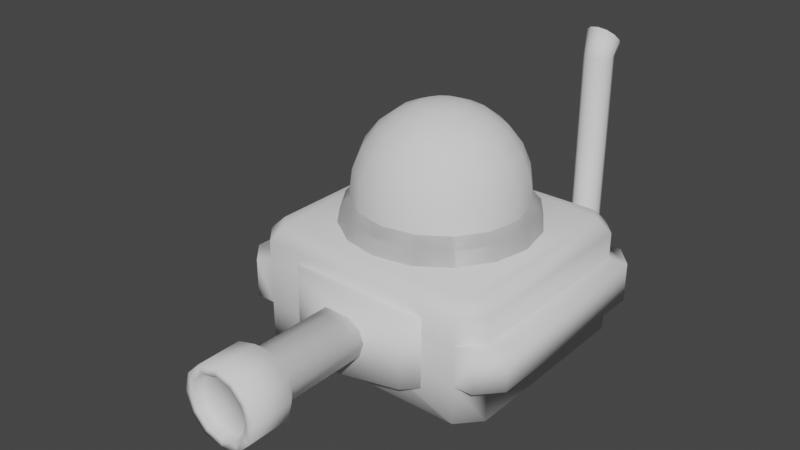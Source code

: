 # Source: upper_003.blend  (saved by Blender 3.0.42; exported with 4.5.12 LTS)
import bpy
from mathutils import Matrix  # noqa: F401  (used for matrix-valued properties, if any)

bpy.ops.wm.read_factory_settings(use_empty=True)
scene = bpy.context.scene
scene.name = 'Scene'

# ---- collections
col_collection = bpy.data.collections.new('Collection'); scene.collection.children.link(col_collection)

# ---- world
world_world = bpy.data.worlds.new('World'); scene.world = world_world
world_world.use_nodes = True; world_world.node_tree.nodes.clear()
_N = world_world.node_tree.nodes; _L = world_world.node_tree.links
n0 = _N.new('ShaderNodeOutputWorld'); n0.name = 'World Output'; n0.location = (300, 300)
n1 = _N.new('ShaderNodeBackground'); n1.name = 'Background'; n1.location = (10, 300)
n1.inputs[0].default_value = (0.05088, 0.05088, 0.05088, 1.0)
_L.new(n1.outputs[0], n0.inputs[0])
n0.is_active_output = True
world_world.color = (0.05088, 0.05088, 0.05088)
world_world.use_sun_shadow = False
world_world.sun_shadow_jitter_overblur = 0.0

# ---- meshes
me_cylinder_001 = bpy.data.meshes.new('Cylinder.001')
me_cylinder_001.from_pydata([(0.7803, 1.26, 0.7064), (0.709, 1.26, 0.7255), (0.8324, 1.26, 0.6543), (0.8515, 1.26, 0.583), (0.8324, 1.26, 0.5117), (0.7803, 1.26, 0.4596), (0.709, 1.26, 0.4405), (0.6377, 1.26, 0.4596), (0.5856, 1.26, 0.5117), (0.5665, 1.26, 0.583), (0.5856, 1.26, 0.6543), (0.6377, 1.26, 0.7064), (0.7803, 1.452, 0.7064), (0.709, 1.452, 0.7255), (0.8324, 1.452, 0.6543), (0.8515, 1.452, 0.583), (0.8324, 1.452, 0.5117), (0.7803, 1.452, 0.4596), (0.709, 1.452, 0.4405), (0.6377, 1.452, 0.4596), (0.5856, 1.452, 0.5117), (0.5665, 1.452, 0.583), (0.5856, 1.452, 0.6543), (0.6377, 1.452, 0.7064), (0.7803, 1.516, 0.7722), (0.709, 1.497, 0.7722), (0.8324, 1.568, 0.7722), (0.8515, 1.64, 0.7722), (0.8324, 1.711, 0.7722), (0.7803, 1.763, 0.7722), (0.709, 1.782, 0.7722), (0.6377, 1.763, 0.7722), (0.5856, 1.711, 0.7722), (0.5665, 1.64, 0.7722), (0.5856, 1.568, 0.7722), (0.6377, 1.516, 0.7722), (0.7803, 1.516, 2.72), (0.709, 1.497, 2.72), (0.8324, 1.568, 2.72), (0.8515, 1.64, 2.72), (0.8324, 1.711, 2.72), (0.7803, 1.763, 2.72), (0.709, 1.782, 2.72), (0.6377, 1.763, 2.72), (0.5856, 1.711, 2.72), (0.5665, 1.64, 2.72), (0.5856, 1.568, 2.72), (0.6377, 1.516, 2.72), (0.6535, 1.633, 2.951), (0.6129, 1.661, 2.923), (0.598, 1.701, 2.883), (0.6129, 1.74, 2.844), (0.6535, 1.769, 2.815), (0.709, 1.779, 2.805), (0.7645, 1.769, 2.815), (0.8051, 1.74, 2.844), (0.82, 1.701, 2.883), (0.8051, 1.661, 2.923), (0.709, 1.622, 2.962), (0.7645, 1.633, 2.951), (0.7803, 1.493, 0.7272), (0.709, 1.48, 0.7407), (0.8324, 1.53, 0.6903), (0.8515, 1.58, 0.6399), (0.8324, 1.631, 0.5895), (0.7803, 1.668, 0.5526), (0.709, 1.681, 0.5391), (0.6377, 1.668, 0.5526), (0.5856, 1.631, 0.5895), (0.5665, 1.58, 0.6399), (0.5856, 1.53, 0.6903), (0.6377, 1.493, 0.7272), (0.709, 1.583, 3.001), (0.6255, 1.599, 2.986), (0.5645, 1.642, 2.942), (0.5421, 1.701, 2.883), (0.5645, 1.76, 2.824), (0.6255, 1.803, 2.781), (0.709, 1.819, 2.765), (0.7925, 1.803, 2.781), (0.8536, 1.76, 2.824), (0.8759, 1.701, 2.883), (0.8536, 1.642, 2.942), (0.7925, 1.599, 2.986), (0.709, 1.602, 2.941), (0.6535, 1.612, 2.931), (0.6129, 1.641, 2.902), (0.598, 1.68, 2.863), (0.6129, 1.719, 2.824), (0.6535, 1.748, 2.795), (0.709, 1.759, 2.784), (0.7645, 1.748, 2.795), (0.8051, 1.719, 2.824), (0.82, 1.68, 2.863), (0.8051, 1.641, 2.902), (0.7645, 1.612, 2.931), (0.709, 1.599, 2.95), (0.6491, 1.61, 2.939), (0.6053, 1.641, 2.908), (0.5893, 1.684, 2.865), (0.6053, 1.726, 2.823), (0.6491, 1.757, 2.792), (0.709, 1.768, 2.781), (0.7689, 1.757, 2.792), (0.8127, 1.726, 2.823), (0.8287, 1.684, 2.865), (0.8127, 1.641, 2.908), (0.7689, 1.61, 2.939), (-0.003685, -2.233, 1.144), (0.0001681, -2.665, 1.062), (0.1904, -2.233, 1.092), (0.1532, -2.665, 1.021), (0.3324, -2.233, 0.9503), (0.2651, -2.665, 0.9092), (0.3844, -2.233, 0.7562), (0.3061, -2.665, 0.7562), (0.3324, -2.233, 0.5622), (0.2651, -2.665, 0.6033), (0.1904, -2.233, 0.4201), (0.1532, -2.665, 0.4913), (-0.003685, -2.233, 0.3681), (0.0001681, -2.665, 0.4503), (-0.1977, -2.233, 0.4201), (-0.1528, -2.665, 0.4913), (-0.3398, -2.233, 0.5622), (-0.2648, -2.665, 0.6033), (-0.3918, -2.233, 0.7562), (-0.3058, -2.665, 0.7562), (-0.3398, -2.233, 0.9503), (-0.2648, -2.665, 0.9092), (-0.1977, -2.233, 1.092), (-0.1528, -2.665, 1.021), (0.1942, -2.665, 1.092), (0.0001681, -2.665, 1.144), (0.3363, -2.665, 0.9503), (0.3883, -2.665, 0.7562), (0.3363, -2.665, 0.5622), (0.1942, -2.665, 0.4201), (0.0001681, -2.665, 0.3681), (-0.1939, -2.665, 0.4201), (-0.336, -2.665, 0.5622), (-0.3879, -2.665, 0.7562), (-0.336, -2.665, 0.9503), (-0.1939, -2.665, 1.092), (0.1361, -2.579, 0.9917), (0.0001681, -2.579, 1.028), (0.2356, -2.579, 0.8922), (0.272, -2.579, 0.7562), (0.2356, -2.579, 0.6203), (0.1361, -2.579, 0.5208), (0.0001681, -2.579, 0.4844), (-0.1358, -2.579, 0.5208), (-0.2353, -2.579, 0.6203), (-0.2717, -2.579, 0.7562), (-0.2353, -2.579, 0.8922), (-0.1358, -2.579, 0.9917), (-0.003685, -2.103, 1.026), (0.1313, -2.103, 0.9901), (0.2302, -2.103, 0.8913), (0.2663, -2.103, 0.7562), (0.2302, -2.103, 0.6212), (0.1313, -2.103, 0.5224), (-0.003685, -2.103, 0.4862), (-0.1387, -2.103, 0.5224), (-0.2375, -2.103, 0.6212), (-0.2737, -2.103, 0.7562), (-0.2375, -2.103, 0.8913), (-0.1387, -2.103, 0.9901), (-0.003685, -0.9426, 1.026), (0.1313, -0.9426, 0.9901), (0.2302, -0.9426, 0.8913), (0.2663, -0.9426, 0.7562), (0.2302, -0.9426, 0.6212), (0.1313, -0.9426, 0.5224), (-0.003685, -0.9426, 0.4862), (-0.1387, -0.9426, 0.5224), (-0.2375, -0.9426, 0.6212), (-0.2737, -0.9426, 0.7562), (-0.2375, -0.9426, 0.8913), (-0.1387, -0.9426, 0.9901), (3.412e-10, 1.058, 0.3786), (3.412e-10, 1.058, 1.1), (0.592, 0.8991, 0.3786), (0.592, 0.8991, 1.1), (1.025, 0.4657, 0.3786), (1.025, 0.4657, 1.1), (1.184, -0.1263, 0.3786), (1.184, -0.1263, 1.1), (1.025, -0.7183, 0.3786), (1.025, -0.7183, 1.1), (0.592, -1.152, 0.3786), (0.592, -1.152, 1.1), (-1.032e-07, -1.31, 0.3786), (-1.032e-07, -1.31, 1.1), (-0.592, -1.152, 0.3786), (-0.592, -1.152, 1.1), (-1.025, -0.7183, 0.3786), (-1.025, -0.7183, 1.1), (-1.184, -0.1263, 0.3786), (-1.184, -0.1263, 1.1), (-1.025, 0.4657, 0.3786), (-1.025, 0.4657, 1.1), (-0.592, 0.8991, 0.3786), (-0.592, 0.8991, 1.1), (0.9987, -1.016, 0.1663), (0.9987, -0.3734, 0.008197), (0.0, 1.376, 0.1663), (0.0, 0.7331, 0.008197), (0.0, -0.3734, 0.008197), (0.0, -1.016, 0.1663), (0.9987, 0.7331, 0.008197), (0.9987, 1.376, 0.1663), (1.077, 1.376, 0.1663), (1.273, 1.157, 0.1663), (1.273, -0.7975, 0.1663), (1.077, -1.016, 0.1663), (0.0, -1.016, 0.9529), (0.0, -1.016, 0.5596), (0.0, 1.376, 0.5596), (0.0, 1.376, 0.9529), (1.273, 1.157, 0.9529), (1.273, 1.157, 0.5596), (1.077, 1.376, 0.5596), (1.077, 1.376, 0.9529), (1.077, -1.016, 0.9529), (1.077, -1.016, 0.5596), (1.273, -0.7975, 0.5596), (1.273, -0.7975, 0.9529), (1.47, 1.157, 0.9529), (1.47, 1.157, 0.5596), (1.274, 1.376, 0.5596), (1.274, 1.376, 0.9529), (1.274, -1.016, 0.9529), (1.274, -1.016, 0.5596), (1.47, -0.7975, 0.5596), (1.47, -0.7975, 0.9529), (0.0, 1.243, 1.346), (0.0, 1.376, 1.213), (0.0, -1.016, 1.213), (0.0, -0.883, 1.346), (1.077, 1.376, 1.213), (1.018, 1.243, 1.346), (1.14, 1.106, 1.346), (1.273, 1.157, 1.213), (1.273, -0.7975, 1.213), (1.14, -0.7465, 1.346), (1.018, -0.883, 1.346), (1.077, -1.016, 1.213), (0.0, 1.012, 1.619), (0.3188, 0.9484, 1.619), (0.5887, 0.768, 1.619), (0.769, 0.4982, 1.619), (0.8323, 0.1799, 1.619), (0.769, -0.1384, 1.619), (0.5887, -0.4083, 1.619), (0.3188, -0.5886, 1.619), (0.0, -0.6519, 1.619), (0.0, -0.8079, 1.282), (0.3786, -0.7327, 1.282), (0.6991, -0.5186, 1.282), (0.9132, -0.1981, 1.282), (0.9884, 0.1799, 1.282), (0.9132, 0.5579, 1.282), (0.6991, 0.8783, 1.282), (0.3786, 1.092, 1.282), (0.0, 1.168, 1.282), (-0.3188, 0.9484, 1.619), (-0.5887, 0.768, 1.619), (-0.769, 0.4982, 1.619), (-0.8323, 0.1799, 1.619), (-0.769, -0.1384, 1.619), (-0.5887, -0.4083, 1.619), (-0.3188, -0.5886, 1.619), (-0.3786, -0.7327, 1.282), (-0.6991, -0.5186, 1.282), (-0.9132, -0.1981, 1.282), (-0.9884, 0.1799, 1.282), (-0.9132, 0.5579, 1.282), (-0.6991, 0.8783, 1.282), (-0.3786, 1.092, 1.282), (0.8761, -0.1828, 1.498), (0.3633, -0.6957, 1.498), (0.0, -0.7678, 1.498), (0.0, 1.128, 1.498), (0.3633, 1.055, 1.498), (0.6707, -0.4902, 1.498), (0.9483, 0.1799, 1.498), (0.6707, 0.85, 1.498), (0.8761, 0.5425, 1.498), (-0.8761, -0.1828, 1.498), (-0.3633, -0.6957, 1.498), (-0.3633, 1.055, 1.498), (-0.6707, -0.4902, 1.498), (-0.9483, 0.1799, 1.498), (-0.6707, 0.85, 1.498), (-0.8761, 0.5425, 1.498), (-0.9987, -1.016, 0.1663), (-0.9987, -0.3734, 0.008197), (-0.9987, 0.7331, 0.008197), (-0.9987, 1.376, 0.1663), (-1.077, 1.376, 0.1663), (-1.273, 1.157, 0.1663), (-1.273, -0.7975, 0.1663), (-1.077, -1.016, 0.1663), (-1.273, 1.157, 0.9529), (-1.273, 1.157, 0.5596), (-1.077, 1.376, 0.5596), (-1.077, 1.376, 0.9529), (-1.077, -1.016, 0.9529), (-1.077, -1.016, 0.5596), (-1.273, -0.7975, 0.5596), (-1.273, -0.7975, 0.9529), (-1.47, 1.157, 0.9529), (-1.47, 1.157, 0.5596), (-1.274, 1.376, 0.5596), (-1.274, 1.376, 0.9529), (-1.274, -1.016, 0.9529), (-1.274, -1.016, 0.5596), (-1.47, -0.7975, 0.5596), (-1.47, -0.7975, 0.9529), (-1.077, 1.376, 1.213), (-1.018, 1.243, 1.346), (-1.14, 1.106, 1.346), (-1.273, 1.157, 1.213), (-1.273, -0.7975, 1.213), (-1.14, -0.7465, 1.346), (-1.018, -0.883, 1.346), (-1.077, -1.016, 1.213), (-0.3188, 0.9484, 1.619), (-0.5887, 0.768, 1.619), (-0.769, 0.4982, 1.619), (-0.8323, 0.1799, 1.619), (-0.769, -0.1384, 1.619), (-0.5887, -0.4083, 1.619), (-0.3188, -0.5886, 1.619), (-0.3786, -0.7327, 1.282), (-0.6991, -0.5186, 1.282), (-0.9132, -0.1981, 1.282), (-0.9884, 0.1799, 1.282), (-0.9132, 0.5579, 1.282), (-0.6991, 0.8783, 1.282), (-0.3786, 1.092, 1.282), (0.3188, 0.9484, 1.619), (0.5887, 0.768, 1.619), (0.769, 0.4982, 1.619), (0.8323, 0.1799, 1.619), (0.769, -0.1384, 1.619), (0.5887, -0.4083, 1.619), (0.3188, -0.5886, 1.619), (0.3786, -0.7327, 1.282), (0.6991, -0.5186, 1.282), (0.9132, -0.1981, 1.282), (0.9884, 0.1799, 1.282), (0.9132, 0.5579, 1.282), (0.6991, 0.8783, 1.282), (0.3786, 1.092, 1.282), (-0.8761, -0.1828, 1.498), (-0.3633, -0.6957, 1.498), (-0.3633, 1.055, 1.498), (-0.6707, -0.4902, 1.498), (-0.9483, 0.1799, 1.498), (-0.6707, 0.85, 1.498), (-0.8761, 0.5425, 1.498), (0.8761, -0.1828, 1.498), (0.3633, -0.6957, 1.498), (0.3633, 1.055, 1.498), (0.6707, -0.4902, 1.498), (0.9483, 0.1799, 1.498), (0.6707, 0.85, 1.498), (0.8761, 0.5425, 1.498), (-0.6087, 1.416, 1.164), (-0.8362, 1.416, 0.9616), (-0.7575, 1.67, 0.9084), (-0.5845, 1.67, 1.063), (-0.7098, 1.618, 1.058), (-0.7503, 1.618, 1.103), (-0.67, 1.596, 1.093), (-0.7105, 1.596, 1.139), (-0.6535, 1.543, 1.108), (-0.694, 1.543, 1.153), (-0.67, 1.489, 1.093), (-0.7105, 1.489, 1.139), (-0.7098, 1.467, 1.058), (-0.7503, 1.467, 1.103), (-0.7496, 1.489, 1.022), (-0.7901, 1.489, 1.068), (-0.7661, 1.543, 1.007), (-0.8066, 1.543, 1.053), (-0.7496, 1.596, 1.022), (-0.7901, 1.596, 1.068), (-0.8362, 1.416, 0.3309), (-0.7999, 1.416, 0.2947), (-0.7349, 1.67, 0.3974), (-0.7575, 1.67, 0.42), (-0.2444, 1.416, 0.2947), (-0.2081, 1.416, 0.3309), (-0.2081, 1.416, 1.128), (-0.2444, 1.416, 1.164), (-0.2827, 1.67, 0.42), (-0.3054, 1.67, 0.3974), (-0.3054, 1.67, 1.063), (-0.2827, 1.67, 1.04), (-0.6087, 1.67, 1.164), (-0.8362, 1.67, 0.9616), (-0.8362, 1.67, 0.3309), (-0.7999, 1.67, 0.2947), (-0.2444, 1.67, 0.2947), (-0.2081, 1.67, 0.3309), (-0.2081, 1.67, 1.128), (-0.2444, 1.67, 1.164), (-0.7575, 1.648, 0.9084), (-0.5845, 1.648, 1.063), (-0.7349, 1.648, 0.3974), (-0.7575, 1.648, 0.42), (-0.2827, 1.648, 0.42), (-0.3054, 1.648, 0.3974), (-0.3054, 1.648, 1.063), (-0.2827, 1.648, 1.04), (0.0, 0.4017, 2.483), (0.0, 0.7858, 2.261), (0.0, 0.922, 2.083), (0.0, 1.008, 1.877), (0.0, 1.037, 1.655), (0.0854, 0.3848, 2.483), (0.1645, 0.5757, 2.397), (0.2324, 0.7397, 2.261), (0.2845, 0.8655, 2.083), (0.3173, 0.9446, 1.877), (0.3285, 0.9716, 1.655), (0.1574, 0.3367, 2.483), (0.3035, 0.4828, 2.397), (0.429, 0.6083, 2.261), (0.5253, 0.7046, 2.083), (0.5858, 0.7652, 1.877), (0.6065, 0.7858, 1.655), (0.2054, 0.2647, 2.483), (0.3964, 0.3438, 2.397), (0.5603, 0.4118, 2.261), (0.6861, 0.4639, 2.083), (0.7652, 0.4966, 1.877), (0.7922, 0.5078, 1.655), (0.2223, 0.1799, 2.483), (0.429, 0.1799, 2.397), (0.6065, 0.1799, 2.261), (0.7426, 0.1799, 2.083), (0.8282, 0.1799, 1.877), (0.8574, 0.1799, 1.655), (0.2054, 0.095, 2.483), (0.3964, 0.01591, 2.397), (0.5603, -0.052, 2.261), (0.6861, -0.1041, 2.083), (0.7652, -0.1369, 1.877), (0.7922, -0.148, 1.655), (0.1574, 0.02305, 2.483), (0.3035, -0.1231, 2.397), (0.429, -0.2486, 2.261), (0.5253, -0.3449, 2.083), (0.5858, -0.4054, 1.877), (0.6065, -0.426, 1.655), (0.0854, -0.02503, 2.483), (0.1645, -0.216, 2.397), (0.2324, -0.3799, 2.261), (0.2845, -0.5057, 2.083), (0.3173, -0.5848, 1.877), (0.3285, -0.6118, 1.655), (0.0, -0.04191, 2.483), (0.0, -0.2486, 2.397), (0.0, -0.426, 2.261), (0.0, -0.5622, 2.083), (0.0, -0.6478, 1.877), (0.0, -0.677, 1.655), (0.0, 0.1799, 2.512), (0.0, -0.677, 1.379), (0.3285, -0.6118, 1.379), (0.6065, -0.426, 1.379), (0.7922, -0.148, 1.379), (0.8574, 0.1799, 1.379), (0.7922, 0.5078, 1.379), (0.6065, 0.7858, 1.379), (0.3285, 0.9716, 1.379), (0.0, 1.037, 1.379), (0.0, 0.6083, 2.397), (-0.0854, 0.3848, 2.483), (-0.1645, 0.5757, 2.397), (-0.2324, 0.7397, 2.261), (-0.2845, 0.8655, 2.083), (-0.3173, 0.9446, 1.877), (-0.3285, 0.9716, 1.655), (-0.1574, 0.3367, 2.483), (-0.3035, 0.4828, 2.397), (-0.429, 0.6083, 2.261), (-0.5253, 0.7046, 2.083), (-0.5858, 0.7652, 1.877), (-0.6065, 0.7858, 1.655), (-0.2054, 0.2647, 2.483), (-0.3964, 0.3438, 2.397), (-0.5603, 0.4118, 2.261), (-0.6861, 0.4639, 2.083), (-0.7652, 0.4966, 1.877), (-0.7922, 0.5078, 1.655), (-0.2223, 0.1799, 2.483), (-0.429, 0.1799, 2.397), (-0.6065, 0.1799, 2.261), (-0.7426, 0.1799, 2.083), (-0.8282, 0.1799, 1.877), (-0.8574, 0.1799, 1.655), (-0.2054, 0.095, 2.483), (-0.3964, 0.01591, 2.397), (-0.5603, -0.052, 2.261), (-0.6861, -0.1041, 2.083), (-0.7652, -0.1369, 1.877), (-0.7922, -0.148, 1.655), (-0.1574, 0.02305, 2.483), (-0.3035, -0.1231, 2.397), (-0.429, -0.2486, 2.261), (-0.5253, -0.3449, 2.083), (-0.5858, -0.4054, 1.877), (-0.6065, -0.426, 1.655), (-0.0854, -0.02503, 2.483), (-0.1645, -0.216, 2.397), (-0.2324, -0.3799, 2.261), (-0.2845, -0.5057, 2.083), (-0.3173, -0.5848, 1.877), (-0.3285, -0.6118, 1.655), (-0.3285, -0.6118, 1.379), (-0.6065, -0.426, 1.379), (-0.7922, -0.148, 1.379), (-0.8574, 0.1799, 1.379), (-0.7922, 0.5078, 1.379), (-0.6065, 0.7858, 1.379), (-0.3285, 0.9716, 1.379)], [], [(0, 1, 11, 10, 9, 8, 7, 6, 5, 4, 3, 2), (4, 16, 15, 3), (11, 23, 22, 10), (0, 12, 13, 1), (8, 20, 19, 7), (5, 17, 16, 4), (1, 13, 23, 11), (2, 14, 12, 0), (9, 21, 20, 8), (6, 18, 17, 5), (3, 15, 14, 2), (10, 22, 21, 9), (7, 19, 18, 6), (32, 44, 43, 31), (47, 73, 74, 46), (29, 41, 40, 28), (25, 37, 47, 35), (26, 38, 36, 24), (33, 45, 44, 32), (30, 42, 41, 29), (27, 39, 38, 26), (34, 46, 45, 33), (31, 43, 42, 30), (28, 40, 39, 27), (35, 47, 46, 34), (24, 36, 37, 25), (37, 72, 73, 47), (46, 74, 75, 45), (44, 76, 77, 43), (38, 82, 83, 36), (39, 81, 82, 38), (36, 83, 72, 37), (42, 78, 79, 41), (58, 84, 85, 48), (43, 77, 78, 42), (41, 79, 80, 40), (45, 75, 76, 44), (40, 80, 81, 39), (61, 25, 35, 71), (71, 35, 34, 70), (70, 34, 33, 69), (69, 33, 32, 68), (68, 32, 31, 67), (67, 31, 30, 66), (66, 30, 29, 65), (65, 29, 28, 64), (64, 28, 27, 63), (63, 27, 26, 62), (62, 26, 24, 60), (60, 24, 25, 61), (60, 12, 14, 62), (62, 14, 15, 63), (63, 15, 16, 64), (64, 16, 17, 65), (65, 17, 18, 66), (66, 18, 19, 67), (67, 19, 20, 68), (68, 20, 21, 69), (69, 21, 22, 70), (70, 22, 23, 71), (71, 23, 13, 61), (61, 13, 12, 60), (48, 73, 72, 58), (49, 74, 73, 48), (50, 75, 74, 49), (51, 76, 75, 50), (52, 77, 76, 51), (53, 78, 77, 52), (54, 79, 78, 53), (55, 80, 79, 54), (56, 81, 80, 55), (57, 82, 81, 56), (59, 83, 82, 57), (58, 72, 83, 59), (54, 91, 92, 55), (51, 88, 89, 52), (59, 95, 84, 58), (48, 85, 86, 49), (55, 92, 93, 56), (52, 89, 90, 53), (49, 86, 87, 50), (56, 93, 94, 57), (53, 90, 91, 54), (50, 87, 88, 51), (57, 94, 95, 59), (97, 96, 107, 106, 105, 104, 103, 102, 101, 100, 99, 98), (108, 133, 132, 110), (110, 132, 134, 112), (112, 134, 135, 114), (114, 135, 136, 116), (116, 136, 137, 118), (118, 137, 138, 120), (120, 138, 139, 122), (122, 139, 140, 124), (124, 140, 141, 126), (126, 141, 142, 128), (123, 121, 150, 151), (128, 142, 143, 130), (130, 143, 133, 108), (120, 122, 163, 162), (109, 111, 132, 133), (111, 113, 134, 132), (113, 115, 135, 134), (115, 117, 136, 135), (117, 119, 137, 136), (119, 121, 138, 137), (121, 123, 139, 138), (123, 125, 140, 139), (125, 127, 141, 140), (127, 129, 142, 141), (129, 131, 143, 142), (131, 109, 133, 143), (144, 145, 155, 154, 153, 152, 151, 150, 149, 148, 147, 146), (117, 115, 147, 148), (131, 129, 154, 155), (111, 109, 145, 144), (125, 123, 151, 152), (119, 117, 148, 149), (109, 131, 155, 145), (113, 111, 144, 146), (127, 125, 152, 153), (121, 119, 149, 150), (115, 113, 146, 147), (129, 127, 153, 154), (159, 160, 172, 171), (118, 120, 162, 161), (116, 118, 161, 160), (114, 116, 160, 159), (130, 108, 156, 167), (108, 110, 157, 156), (112, 114, 159, 158), (128, 130, 167, 166), (110, 112, 158, 157), (126, 128, 166, 165), (124, 126, 165, 164), (122, 124, 164, 163), (168, 169, 170, 171, 172, 173, 174, 175, 176, 177, 178, 179), (166, 167, 179, 178), (156, 157, 169, 168), (163, 164, 176, 175), (160, 161, 173, 172), (167, 156, 168, 179), (157, 158, 170, 169), (164, 165, 177, 176), (161, 162, 174, 173), (158, 159, 171, 170), (165, 166, 178, 177), (162, 163, 175, 174), (180, 181, 183, 182), (182, 183, 185, 184), (184, 185, 187, 186), (186, 187, 189, 188), (188, 189, 191, 190), (190, 191, 193, 192), (192, 193, 195, 194), (194, 195, 197, 196), (196, 197, 199, 198), (198, 199, 201, 200), (183, 181, 203, 201, 199, 197, 195, 193, 191, 189, 187, 185), (200, 201, 203, 202), (202, 203, 181, 180), (180, 182, 184, 186, 188, 190, 192, 194, 196, 198, 200, 202), (207, 210, 205, 208), (224, 216, 217, 225), (210, 207, 206, 211), (208, 205, 204, 209), (223, 222, 218, 219), (210, 211, 204, 205), (220, 243, 244, 227), (204, 211, 212, 213, 214, 215), (221, 213, 212, 222), (225, 215, 214, 226), (243, 220, 223, 240), (221, 222, 230, 229), (225, 233, 232, 224), (247, 224, 227, 244), (226, 221, 229, 234), (213, 221, 226, 214), (223, 220, 228, 231), (225, 217, 209, 204, 215), (222, 223, 231, 230), (232, 233, 234, 235), (228, 229, 230, 231), (229, 228, 235, 234), (227, 224, 232, 235), (220, 227, 235, 228), (225, 226, 234, 233), (206, 218, 222, 212, 211), (224, 247, 238, 216), (241, 236, 239, 246, 245, 242), (243, 240, 241, 242), (247, 244, 245, 246), (240, 237, 236, 241), (244, 243, 242, 245), (238, 247, 246, 239), (237, 240, 223, 219), (286, 280, 260, 261), (283, 284, 264, 265), (288, 286, 261, 262), (285, 281, 258, 259), (280, 285, 259, 260), (287, 288, 262, 263), (281, 282, 257, 258), (284, 287, 263, 264), (293, 276, 275, 289), (283, 265, 279, 291), (295, 277, 276, 293), (292, 274, 273, 290), (289, 275, 274, 292), (294, 278, 277, 295), (290, 273, 257, 282), (291, 279, 278, 294), (266, 291, 294, 267), (272, 290, 282, 256), (267, 294, 295, 268), (270, 289, 292, 271), (271, 292, 290, 272), (268, 295, 293, 269), (248, 283, 291, 266), (269, 293, 289, 270), (249, 250, 287, 284), (255, 256, 282, 281), (250, 251, 288, 287), (253, 254, 285, 280), (254, 255, 281, 285), (251, 252, 286, 288), (248, 249, 284, 283), (252, 253, 280, 286), (207, 208, 297, 298), (308, 309, 217, 216), (298, 299, 206, 207), (208, 209, 296, 297), (307, 219, 218, 306), (298, 297, 296, 299), (304, 311, 324, 323), (296, 303, 302, 301, 300, 299), (305, 306, 300, 301), (309, 310, 302, 303), (323, 320, 307, 304), (305, 313, 314, 306), (309, 308, 316, 317), (327, 324, 311, 308), (310, 318, 313, 305), (301, 302, 310, 305), (307, 315, 312, 304), (309, 303, 296, 209, 217), (306, 314, 315, 307), (316, 319, 318, 317), (312, 315, 314, 313), (313, 318, 319, 312), (311, 319, 316, 308), (304, 312, 319, 311), (309, 317, 318, 310), (206, 299, 300, 306, 218), (308, 216, 238, 327), (321, 322, 325, 326, 239, 236), (323, 322, 321, 320), (327, 326, 325, 324), (320, 321, 236, 237), (324, 325, 322, 323), (238, 239, 326, 327), (237, 219, 307, 320), (360, 338, 337, 356), (283, 265, 341, 358), (362, 339, 338, 360), (359, 336, 335, 357), (356, 337, 336, 359), (361, 340, 339, 362), (357, 335, 257, 282), (358, 341, 340, 361), (367, 363, 351, 352), (283, 365, 355, 265), (369, 367, 352, 353), (366, 364, 349, 350), (363, 366, 350, 351), (368, 369, 353, 354), (364, 282, 257, 349), (365, 368, 354, 355), (342, 343, 368, 365), (348, 256, 282, 364), (343, 344, 369, 368), (346, 347, 366, 363), (347, 348, 364, 366), (344, 345, 367, 369), (248, 342, 365, 283), (345, 346, 363, 367), (328, 358, 361, 329), (334, 357, 282, 256), (329, 361, 362, 330), (332, 356, 359, 333), (333, 359, 357, 334), (330, 362, 360, 331), (248, 283, 358, 328), (331, 360, 356, 332), (409, 402, 370, 397), (372, 373, 411, 410), (394, 395, 396, 397, 370, 371, 390, 391), (407, 408, 396, 395), (370, 402, 403, 371), (390, 371, 403, 404), (374, 375, 377, 376), (376, 377, 379, 378), (378, 379, 381, 380), (380, 381, 383, 382), (382, 383, 385, 384), (384, 385, 387, 386), (377, 375, 389, 387, 385, 383, 381, 379), (386, 387, 389, 388), (388, 389, 375, 374), (374, 376, 378, 380, 382, 384, 386, 388), (405, 391, 390, 404), (394, 406, 407, 395), (409, 397, 396, 408), (405, 406, 394, 391), (373, 372, 403, 402), (393, 392, 405, 404), (399, 398, 407, 406), (401, 400, 409, 408), (392, 399, 406, 405), (372, 393, 404, 403), (400, 373, 402, 409), (398, 401, 408, 407), (412, 413, 410, 411, 416, 417, 414, 415), (401, 398, 414, 417), (393, 372, 410, 413), (400, 401, 417, 416), (392, 393, 413, 412), (373, 400, 416, 411), (399, 392, 412, 415), (398, 399, 415, 414), (420, 419, 425, 426), (418, 471, 423), (421, 420, 426, 427), (481, 418, 423, 424), (422, 421, 427, 428), (419, 481, 424, 425), (427, 426, 432, 433), (424, 423, 429, 430), (428, 427, 433, 434), (425, 424, 430, 431), (426, 425, 431, 432), (423, 471, 429), (432, 431, 437, 438), (429, 471, 435), (433, 432, 438, 439), (430, 429, 435, 436), (434, 433, 439, 440), (431, 430, 436, 437), (440, 439, 445, 446), (437, 436, 442, 443), (438, 437, 443, 444), (435, 471, 441), (439, 438, 444, 445), (436, 435, 441, 442), (445, 444, 450, 451), (442, 441, 447, 448), (446, 445, 451, 452), (443, 442, 448, 449), (444, 443, 449, 450), (441, 471, 447), (450, 449, 455, 456), (447, 471, 453), (451, 450, 456, 457), (448, 447, 453, 454), (452, 451, 457, 458), (449, 448, 454, 455), (458, 457, 463, 464), (455, 454, 460, 461), (456, 455, 461, 462), (453, 471, 459), (457, 456, 462, 463), (454, 453, 459, 460), (459, 471, 465), (463, 462, 468, 469), (460, 459, 465, 466), (464, 463, 469, 470), (461, 460, 466, 467), (462, 461, 467, 468), (446, 452, 475, 476), (422, 428, 479, 480), (440, 446, 476, 477), (458, 464, 473, 474), (452, 458, 474, 475), (434, 440, 477, 478), (464, 470, 472, 473), (428, 434, 478, 479), (420, 485, 484, 419), (418, 482, 471), (421, 486, 485, 420), (481, 483, 482, 418), (422, 487, 486, 421), (419, 484, 483, 481), (486, 492, 491, 485), (483, 489, 488, 482), (487, 493, 492, 486), (484, 490, 489, 483), (485, 491, 490, 484), (482, 488, 471), (491, 497, 496, 490), (488, 494, 471), (492, 498, 497, 491), (489, 495, 494, 488), (493, 499, 498, 492), (490, 496, 495, 489), (499, 505, 504, 498), (496, 502, 501, 495), (497, 503, 502, 496), (494, 500, 471), (498, 504, 503, 497), (495, 501, 500, 494), (504, 510, 509, 503), (501, 507, 506, 500), (505, 511, 510, 504), (502, 508, 507, 501), (503, 509, 508, 502), (500, 506, 471), (509, 515, 514, 508), (506, 512, 471), (510, 516, 515, 509), (507, 513, 512, 506), (511, 517, 516, 510), (508, 514, 513, 507), (517, 523, 522, 516), (514, 520, 519, 513), (515, 521, 520, 514), (512, 518, 471), (516, 522, 521, 515), (513, 519, 518, 512), (518, 465, 471), (522, 469, 468, 521), (519, 466, 465, 518), (523, 470, 469, 522), (520, 467, 466, 519), (521, 468, 467, 520), (505, 527, 526, 511), (422, 480, 530, 487), (499, 528, 527, 505), (517, 525, 524, 523), (511, 526, 525, 517), (493, 529, 528, 499), (523, 524, 472, 470), (487, 530, 529, 493)])
me_cylinder_001.polygons.foreach_set('use_smooth', [True] * 442)
_uv = me_cylinder_001.uv_layers.new(name='UVMap')
_uv.uv.foreach_set('vector', [0.4468, 0.4085, 0.4491, 0.4085, 0.4468, 0.4085, 0.4404, 0.4085, 0.4318, 0.4085, 0.4232, 0.4085, 0.4169, 0.4085, 0.4146, 0.4085, 0.4169, 0.4085, 0.4232, 0.4085, 0.4318, 0.4085, 0.4404, 0.4085, 0.4232, 0.4085, 0.4232, 0.3852, 0.4318, 0.3852, 0.4318, 0.4085, 0.4468, 0.4085, 0.4468, 0.3852, 0.4404, 0.3852, 0.4404, 0.4085, 0.4468, 0.4085, 0.4468, 0.3852, 0.4491, 0.3852, 0.4491, 0.4085, 0.4232, 0.4085, 0.4232, 0.3852, 0.4169, 0.3852, 0.4169, 0.4085, 0.4169, 0.4085, 0.4169, 0.3852, 0.4232, 0.3852, 0.4232, 0.4085, 0.4491, 0.4085, 0.4491, 0.3852, 0.4468, 0.3852, 0.4468, 0.4085, 0.4404, 0.4085, 0.4404, 0.3852, 0.4468, 0.3852, 0.4468, 0.4085, 0.4318, 0.4085, 0.4318, 0.3852, 0.4232, 0.3852, 0.4232, 0.4085, 0.4146, 0.4085, 0.4146, 0.3852, 0.4169, 0.3852, 0.4169, 0.4085, 0.4318, 0.4085, 0.4318, 0.3852, 0.4404, 0.3852, 0.4404, 0.4085, 0.4404, 0.4085, 0.4404, 0.3852, 0.4318, 0.3852, 0.4318, 0.4085, 0.4169, 0.4085, 0.4169, 0.3852, 0.4146, 0.3852, 0.4146, 0.4085, 0.4547, 0.3539, 0.6905, 0.3539, 0.6905, 0.3476, 0.4547, 0.3476, 0.6905, 0.3774, 0.7207, 0.3658, 0.7162, 0.3614, 0.6905, 0.3711, 0.4547, 0.3476, 0.6905, 0.3476, 0.6905, 0.3539, 0.4547, 0.3539, 0.4547, 0.3798, 0.6905, 0.3798, 0.6905, 0.3774, 0.4547, 0.3774, 0.4547, 0.3711, 0.6905, 0.3711, 0.6905, 0.3774, 0.4547, 0.3774, 0.4547, 0.3625, 0.6905, 0.3625, 0.6905, 0.3539, 0.4547, 0.3539, 0.4547, 0.3452, 0.6905, 0.3452, 0.6905, 0.3476, 0.4547, 0.3476, 0.4547, 0.3625, 0.6905, 0.3625, 0.6905, 0.3711, 0.4547, 0.3711, 0.4547, 0.3711, 0.6905, 0.3711, 0.6905, 0.3625, 0.4547, 0.3625, 0.4547, 0.3476, 0.6905, 0.3476, 0.6905, 0.3452, 0.4547, 0.3452, 0.4547, 0.3539, 0.6905, 0.3539, 0.6905, 0.3625, 0.4547, 0.3625, 0.4547, 0.3774, 0.6905, 0.3774, 0.6905, 0.3711, 0.4547, 0.3711, 0.4547, 0.3774, 0.6905, 0.3774, 0.6905, 0.3798, 0.4547, 0.3798, 0.6905, 0.3798, 0.7223, 0.3675, 0.7207, 0.3658, 0.6905, 0.3774, 0.6905, 0.3711, 0.7162, 0.3614, 0.7101, 0.3553, 0.6905, 0.3625, 0.6905, 0.3539, 0.704, 0.3492, 0.6996, 0.3447, 0.6905, 0.3476, 0.6905, 0.3711, 0.7162, 0.3614, 0.7207, 0.3658, 0.6905, 0.3774, 0.6905, 0.3625, 0.7101, 0.3553, 0.7162, 0.3614, 0.6905, 0.3711, 0.6905, 0.3774, 0.7207, 0.3658, 0.7223, 0.3675, 0.6905, 0.3798, 0.6905, 0.3452, 0.6979, 0.3431, 0.6996, 0.3447, 0.6905, 0.3476, 0.7182, 0.3634, 0.7161, 0.3655, 0.715, 0.3644, 0.7172, 0.3623, 0.6905, 0.3476, 0.6996, 0.3447, 0.6979, 0.3431, 0.6905, 0.3452, 0.6905, 0.3476, 0.6996, 0.3447, 0.704, 0.3492, 0.6905, 0.3539, 0.6905, 0.3625, 0.7101, 0.3553, 0.704, 0.3492, 0.6905, 0.3539, 0.6905, 0.3539, 0.704, 0.3492, 0.7101, 0.3553, 0.6905, 0.3625, 0.4509, 0.3819, 0.4547, 0.3798, 0.4547, 0.3774, 0.4493, 0.3803, 0.4493, 0.3803, 0.4547, 0.3774, 0.4547, 0.3711, 0.4448, 0.3758, 0.4448, 0.3758, 0.4547, 0.3711, 0.4547, 0.3625, 0.4387, 0.3697, 0.4387, 0.3697, 0.4547, 0.3625, 0.4547, 0.3539, 0.4326, 0.3636, 0.4326, 0.3636, 0.4547, 0.3539, 0.4547, 0.3476, 0.4281, 0.3591, 0.4281, 0.3591, 0.4547, 0.3476, 0.4547, 0.3452, 0.4265, 0.3575, 0.4265, 0.3575, 0.4547, 0.3452, 0.4547, 0.3476, 0.4281, 0.3591, 0.4281, 0.3591, 0.4547, 0.3476, 0.4547, 0.3539, 0.4326, 0.3636, 0.4326, 0.3636, 0.4547, 0.3539, 0.4547, 0.3625, 0.4387, 0.3697, 0.4387, 0.3697, 0.4547, 0.3625, 0.4547, 0.3711, 0.4448, 0.3758, 0.4448, 0.3758, 0.4547, 0.3711, 0.4547, 0.3774, 0.4493, 0.3803, 0.4493, 0.3803, 0.4547, 0.3774, 0.4547, 0.3798, 0.4509, 0.3819, 0.4493, 0.3803, 0.4468, 0.3852, 0.4404, 0.3852, 0.4448, 0.3758, 0.4448, 0.3758, 0.4404, 0.3852, 0.4318, 0.3852, 0.4387, 0.3697, 0.4387, 0.3697, 0.4318, 0.3852, 0.4232, 0.3852, 0.4326, 0.3636, 0.4326, 0.3636, 0.4232, 0.3852, 0.4169, 0.3852, 0.4281, 0.3591, 0.4281, 0.3591, 0.4169, 0.3852, 0.4146, 0.3852, 0.4265, 0.3575, 0.4265, 0.3575, 0.4146, 0.3852, 0.4169, 0.3852, 0.4281, 0.3591, 0.4281, 0.3591, 0.4169, 0.3852, 0.4232, 0.3852, 0.4326, 0.3636, 0.4326, 0.3636, 0.4232, 0.3852, 0.4318, 0.3852, 0.4387, 0.3697, 0.4387, 0.3697, 0.4318, 0.3852, 0.4404, 0.3852, 0.4448, 0.3758, 0.4448, 0.3758, 0.4404, 0.3852, 0.4468, 0.3852, 0.4493, 0.3803, 0.4493, 0.3803, 0.4468, 0.3852, 0.4491, 0.3852, 0.4509, 0.3819, 0.4509, 0.3819, 0.4491, 0.3852, 0.4468, 0.3852, 0.4493, 0.3803, 0.7172, 0.3623, 0.7207, 0.3658, 0.7223, 0.3675, 0.7182, 0.3634, 0.7142, 0.3593, 0.7162, 0.3614, 0.7207, 0.3658, 0.7172, 0.3623, 0.7101, 0.3553, 0.7101, 0.3553, 0.7162, 0.3614, 0.7142, 0.3593, 0.7061, 0.3512, 0.704, 0.3492, 0.7101, 0.3553, 0.7101, 0.3553, 0.7031, 0.3483, 0.6996, 0.3447, 0.704, 0.3492, 0.7061, 0.3512, 0.702, 0.3472, 0.6979, 0.3431, 0.6996, 0.3447, 0.7031, 0.3483, 0.7031, 0.3483, 0.6996, 0.3447, 0.6979, 0.3431, 0.702, 0.3472, 0.7061, 0.3512, 0.704, 0.3492, 0.6996, 0.3447, 0.7031, 0.3483, 0.7101, 0.3553, 0.7101, 0.3553, 0.704, 0.3492, 0.7061, 0.3512, 0.7142, 0.3593, 0.7162, 0.3614, 0.7101, 0.3553, 0.7101, 0.3553, 0.7172, 0.3623, 0.7207, 0.3658, 0.7162, 0.3614, 0.7142, 0.3593, 0.7182, 0.3634, 0.7223, 0.3675, 0.7207, 0.3658, 0.7172, 0.3623, 0.7031, 0.3483, 0.701, 0.3504, 0.7039, 0.3534, 0.7061, 0.3512, 0.7061, 0.3512, 0.7039, 0.3534, 0.701, 0.3504, 0.7031, 0.3483, 0.7172, 0.3623, 0.715, 0.3644, 0.7161, 0.3655, 0.7182, 0.3634, 0.7172, 0.3623, 0.715, 0.3644, 0.7121, 0.3615, 0.7142, 0.3593, 0.7061, 0.3512, 0.7039, 0.3534, 0.708, 0.3574, 0.7101, 0.3553, 0.7031, 0.3483, 0.701, 0.3504, 0.6999, 0.3493, 0.702, 0.3472, 0.7142, 0.3593, 0.7121, 0.3615, 0.708, 0.3574, 0.7101, 0.3553, 0.7101, 0.3553, 0.708, 0.3574, 0.7121, 0.3615, 0.7142, 0.3593, 0.702, 0.3472, 0.6999, 0.3493, 0.701, 0.3504, 0.7031, 0.3483, 0.7101, 0.3553, 0.708, 0.3574, 0.7039, 0.3534, 0.7061, 0.3512, 0.7142, 0.3593, 0.7121, 0.3615, 0.715, 0.3644, 0.7172, 0.3623, 0.77, 0.3468, 0.7984, 0.2976, 0.8475, 0.2693, 0.9042, 0.2693, 0.9534, 0.2976, 0.9817, 0.3468, 0.9817, 0.4035, 0.9534, 0.4526, 0.9042, 0.481, 0.8475, 0.481, 0.7984, 0.4526, 0.77, 0.4035, 0.1206, 0.1766, 0.1211, 0.1766, 0.1464, 0.1698, 0.1459, 0.1698, 0.1459, 0.1698, 0.1464, 0.1698, 0.1649, 0.1513, 0.1644, 0.1513, 0.1644, 0.1513, 0.1649, 0.1513, 0.1717, 0.126, 0.1712, 0.126, 0.1712, 0.126, 0.1717, 0.126, 0.1649, 0.1007, 0.1644, 0.1007, 0.1644, 0.1007, 0.1649, 0.1007, 0.1464, 0.08214, 0.1459, 0.08214, 0.1459, 0.08214, 0.1464, 0.08214, 0.1211, 0.07536, 0.1206, 0.07536, 0.1206, 0.07536, 0.1211, 0.07536, 0.09575, 0.08214, 0.09525, 0.08214, 0.09525, 0.08214, 0.09575, 0.08214, 0.07722, 0.1007, 0.07672, 0.1007, 0.07672, 0.1007, 0.07722, 0.1007, 0.07043, 0.126, 0.06993, 0.126, 0.06993, 0.126, 0.07043, 0.126, 0.07722, 0.1513, 0.07672, 0.1513, 0.1011, 0.09142, 0.1211, 0.08608, 0.1211, 0.09052, 0.1033, 0.09528, 0.07672, 0.1513, 0.07722, 0.1513, 0.09575, 0.1698, 0.09525, 0.1698, 0.09525, 0.1698, 0.09575, 0.1698, 0.1211, 0.1766, 0.1206, 0.1766, 0.1206, 0.07536, 0.09525, 0.08214, 0.103, 0.09549, 0.1206, 0.09077, 0.1211, 0.1659, 0.141, 0.1606, 0.1464, 0.1698, 0.1211, 0.1766, 0.141, 0.1606, 0.1556, 0.146, 0.1649, 0.1513, 0.1464, 0.1698, 0.1556, 0.146, 0.161, 0.126, 0.1717, 0.126, 0.1649, 0.1513, 0.161, 0.126, 0.1556, 0.106, 0.1649, 0.1007, 0.1717, 0.126, 0.1556, 0.106, 0.141, 0.09142, 0.1464, 0.08214, 0.1649, 0.1007, 0.141, 0.09142, 0.1211, 0.08608, 0.1211, 0.07536, 0.1464, 0.08214, 0.1211, 0.08608, 0.1011, 0.09142, 0.09575, 0.08214, 0.1211, 0.07536, 0.1011, 0.09142, 0.0865, 0.106, 0.07722, 0.1007, 0.09575, 0.08214, 0.0865, 0.106, 0.08115, 0.126, 0.07043, 0.126, 0.07722, 0.1007, 0.08115, 0.126, 0.0865, 0.146, 0.07722, 0.1513, 0.07043, 0.126, 0.0865, 0.146, 0.1011, 0.1606, 0.09575, 0.1698, 0.07722, 0.1513, 0.1011, 0.1606, 0.1211, 0.1659, 0.1211, 0.1766, 0.09575, 0.1698, 0.3933, 0.1601, 0.3755, 0.1648, 0.3578, 0.1601, 0.3448, 0.1471, 0.3401, 0.1294, 0.3448, 0.1116, 0.3578, 0.09866, 0.3755, 0.09391, 0.3933, 0.09866, 0.4062, 0.1116, 0.411, 0.1294, 0.4062, 0.1471, 0.1556, 0.106, 0.161, 0.126, 0.1565, 0.126, 0.1518, 0.1083, 0.1011, 0.1606, 0.0865, 0.146, 0.09035, 0.1437, 0.1033, 0.1567, 0.141, 0.1606, 0.1211, 0.1659, 0.1211, 0.1615, 0.1388, 0.1567, 0.0865, 0.106, 0.1011, 0.09142, 0.1033, 0.09528, 0.09035, 0.1083, 0.141, 0.09142, 0.1556, 0.106, 0.1518, 0.1083, 0.1388, 0.09528, 0.1211, 0.1659, 0.1011, 0.1606, 0.1033, 0.1567, 0.1211, 0.1615, 0.1556, 0.146, 0.141, 0.1606, 0.1388, 0.1567, 0.1518, 0.1437, 0.08115, 0.126, 0.0865, 0.106, 0.09035, 0.1083, 0.0856, 0.126, 0.1211, 0.08608, 0.141, 0.09142, 0.1388, 0.09528, 0.1211, 0.09052, 0.161, 0.126, 0.1556, 0.146, 0.1518, 0.1437, 0.1565, 0.126, 0.0865, 0.146, 0.08115, 0.126, 0.0856, 0.126, 0.09035, 0.1437, 0.1558, 0.126, 0.1511, 0.1084, 0.1511, 0.1084, 0.1558, 0.126, 0.1459, 0.08214, 0.1206, 0.07536, 0.1206, 0.09077, 0.1382, 0.09549, 0.1644, 0.1007, 0.1459, 0.08214, 0.1382, 0.09549, 0.1511, 0.1084, 0.1712, 0.126, 0.1644, 0.1007, 0.1511, 0.1084, 0.1558, 0.126, 0.09525, 0.1698, 0.1206, 0.1766, 0.1206, 0.1612, 0.103, 0.1565, 0.1206, 0.1766, 0.1459, 0.1698, 0.1382, 0.1565, 0.1206, 0.1612, 0.1644, 0.1513, 0.1712, 0.126, 0.1558, 0.126, 0.1511, 0.1436, 0.07672, 0.1513, 0.09525, 0.1698, 0.103, 0.1565, 0.09006, 0.1436, 0.1459, 0.1698, 0.1644, 0.1513, 0.1511, 0.1436, 0.1382, 0.1565, 0.06993, 0.126, 0.07672, 0.1513, 0.09006, 0.1436, 0.08534, 0.126, 0.07672, 0.1007, 0.06993, 0.126, 0.08534, 0.126, 0.09006, 0.1084, 0.09525, 0.08214, 0.07672, 0.1007, 0.09006, 0.1084, 0.103, 0.09549, 0.1206, 0.1612, 0.1382, 0.1565, 0.1511, 0.1436, 0.1558, 0.126, 0.1511, 0.1084, 0.1382, 0.09549, 0.1206, 0.09077, 0.103, 0.09549, 0.09006, 0.1084, 0.08534, 0.126, 0.09006, 0.1436, 0.103, 0.1565, 0.09006, 0.1436, 0.103, 0.1565, 0.103, 0.1565, 0.09006, 0.1436, 0.1206, 0.1612, 0.1382, 0.1565, 0.1382, 0.1565, 0.1206, 0.1612, 0.103, 0.09549, 0.09006, 0.1084, 0.09006, 0.1084, 0.103, 0.09549, 0.1511, 0.1084, 0.1382, 0.09549, 0.1382, 0.09549, 0.1511, 0.1084, 0.103, 0.1565, 0.1206, 0.1612, 0.1206, 0.1612, 0.103, 0.1565, 0.1382, 0.1565, 0.1511, 0.1436, 0.1511, 0.1436, 0.1382, 0.1565, 0.09006, 0.1084, 0.08534, 0.126, 0.08534, 0.126, 0.09006, 0.1084, 0.1382, 0.09549, 0.1206, 0.09077, 0.1206, 0.09077, 0.1382, 0.09549, 0.1511, 0.1436, 0.1558, 0.126, 0.1558, 0.126, 0.1511, 0.1436, 0.08534, 0.126, 0.09006, 0.1436, 0.09006, 0.1436, 0.08534, 0.126, 0.1206, 0.09077, 0.103, 0.09549, 0.103, 0.09549, 0.1206, 0.09077, 0.874, 0.8478, 0.874, 0.9017, 0.9183, 0.9017, 0.9183, 0.8478, 0.9183, 0.8478, 0.9183, 0.9017, 0.9508, 0.9017, 0.9508, 0.8478, 0.9508, 0.8478, 0.9508, 0.9017, 0.9626, 0.9017, 0.9626, 0.8478, 0.9626, 0.8478, 0.9626, 0.9017, 0.9508, 0.9017, 0.9508, 0.8478, 0.9508, 0.8478, 0.9508, 0.9017, 0.9183, 0.9017, 0.9183, 0.8478, 0.9183, 0.8478, 0.9183, 0.9017, 0.874, 0.9017, 0.874, 0.8478, 0.874, 0.8478, 0.874, 0.9017, 0.8297, 0.9017, 0.8297, 0.8478, 0.8297, 0.8478, 0.8297, 0.9017, 0.7973, 0.9017, 0.7973, 0.8478, 0.7973, 0.8478, 0.7973, 0.9017, 0.7855, 0.9017, 0.7855, 0.8478, 0.7855, 0.8478, 0.7855, 0.9017, 0.7973, 0.9017, 0.7973, 0.8478, 0.9183, 0.9017, 0.874, 0.9017, 0.8297, 0.9017, 0.7973, 0.9017, 0.7855, 0.9017, 0.7973, 0.9017, 0.8297, 0.9017, 0.874, 0.9017, 0.9183, 0.9017, 0.9508, 0.9017, 0.9626, 0.9017, 0.9508, 0.9017, 0.7973, 0.8478, 0.7973, 0.9017, 0.8297, 0.9017, 0.8297, 0.8478, 0.8297, 0.8478, 0.8297, 0.9017, 0.874, 0.9017, 0.874, 0.8478, 0.874, 0.8478, 0.9183, 0.8478, 0.9508, 0.8478, 0.9626, 0.8478, 0.9508, 0.8478, 0.9183, 0.8478, 0.874, 0.8478, 0.8297, 0.8478, 0.7973, 0.8478, 0.7855, 0.8478, 0.7973, 0.8478, 0.8297, 0.8478, 0.6302, 0.551, 0.6302, 0.551, 0.5047, 0.551, 0.5047, 0.551, 0.644, 0.9153, 0.458, 0.9405, 0.458, 0.8222, 0.644, 0.8474, 0.6302, 0.551, 0.6302, 0.551, 0.7031, 0.5725, 0.7031, 0.5725, 0.5047, 0.551, 0.5047, 0.551, 0.4318, 0.5725, 0.4318, 0.5725, 0.644, 0.7505, 0.644, 0.6826, 0.458, 0.6826, 0.458, 0.7505, 0.6302, 0.551, 0.7031, 0.5725, 0.4318, 0.5725, 0.5047, 0.551, 0.6779, 0.9153, 0.6779, 0.9498, 0.6779, 0.9498, 0.6779, 0.9153, 0.6305, 0.7795, 0.6305, 0.7795, 0.644, 0.7795, 0.6779, 0.7795, 0.6779, 0.7795, 0.644, 0.7795, 0.6779, 0.8474, 0.6779, 0.7795, 0.644, 0.7795, 0.644, 0.8474, 0.644, 0.8474, 0.644, 0.7795, 0.6779, 0.7795, 0.6779, 0.8474, 0.6779, 0.9498, 0.6779, 0.9153, 0.644, 0.9153, 0.644, 0.9498, 0.3094, 0.7909, 0.3361, 0.7909, 0.3361, 0.7909, 0.3094, 0.7909, 0.04377, 0.7909, 0.04377, 0.7909, 0.04377, 0.839, 0.04377, 0.839, 0.644, 0.9498, 0.644, 0.9153, 0.6779, 0.9153, 0.6779, 0.9498, 0.07051, 0.7909, 0.3094, 0.7909, 0.3094, 0.7909, 0.07051, 0.7909, 0.6779, 0.7795, 0.6779, 0.8474, 0.6779, 0.8474, 0.6779, 0.7795, 0.3361, 0.839, 0.3094, 0.839, 0.3094, 0.839, 0.3361, 0.839, 0.644, 0.8474, 0.458, 0.8222, 0.458, 0.7795, 0.6305, 0.7795, 0.644, 0.7795, 0.3361, 0.7909, 0.3361, 0.839, 0.3361, 0.839, 0.3361, 0.7909, 0.04377, 0.839, 0.04377, 0.7909, 0.07051, 0.7909, 0.07051, 0.839, 0.3094, 0.839, 0.3094, 0.7909, 0.3361, 0.7909, 0.3361, 0.839, 0.3094, 0.7909, 0.3094, 0.839, 0.07051, 0.839, 0.07051, 0.7909, 0.07051, 0.839, 0.04377, 0.839, 0.04377, 0.839, 0.07051, 0.839, 0.3094, 0.839, 0.07051, 0.839, 0.07051, 0.839, 0.3094, 0.839, 0.04377, 0.7909, 0.07051, 0.7909, 0.07051, 0.7909, 0.04377, 0.7909, 0.458, 0.6147, 0.458, 0.6826, 0.644, 0.6826, 0.644, 0.6147, 0.6305, 0.6147, 0.644, 0.9153, 0.644, 0.9498, 0.458, 0.9622, 0.458, 0.9405, 0.6337, 0.9676, 0.458, 0.9678, 0.458, 0.973, 0.6337, 0.968, 0.6549, 0.9678, 0.6549, 0.9676, 0.6779, 0.9498, 0.644, 0.9498, 0.6337, 0.9676, 0.6549, 0.9676, 0.644, 0.9498, 0.6779, 0.9498, 0.6549, 0.9678, 0.6337, 0.968, 0.644, 0.9498, 0.458, 0.9498, 0.458, 0.9678, 0.6337, 0.9676, 0.6779, 0.9498, 0.6779, 0.9498, 0.6549, 0.9676, 0.6549, 0.9678, 0.458, 0.9622, 0.644, 0.9498, 0.6337, 0.968, 0.458, 0.973, 0.458, 0.9498, 0.644, 0.9498, 0.644, 0.9153, 0.458, 0.9153, 0.2955, 0.9409, 0.2873, 0.9409, 0.2915, 0.9164, 0.3001, 0.9164, 0.1875, 0.9409, 0.2289, 0.9409, 0.2306, 0.9164, 0.1875, 0.9164, 0.2873, 0.9409, 0.2955, 0.9409, 0.3001, 0.9164, 0.2915, 0.9164, 0.2639, 0.9409, 0.2289, 0.9409, 0.2306, 0.9164, 0.2671, 0.9164, 0.2873, 0.9409, 0.2639, 0.9409, 0.2671, 0.9164, 0.2915, 0.9164, 0.2639, 0.9409, 0.2873, 0.9409, 0.2915, 0.9164, 0.2671, 0.9164, 0.2289, 0.9409, 0.1875, 0.9409, 0.1875, 0.9164, 0.2306, 0.9164, 0.2289, 0.9409, 0.2639, 0.9409, 0.2671, 0.9164, 0.2306, 0.9164, 0.07948, 0.9409, 0.07491, 0.9164, 0.08347, 0.9164, 0.08769, 0.9409, 0.1875, 0.9409, 0.1875, 0.9164, 0.1444, 0.9164, 0.1461, 0.9409, 0.08769, 0.9409, 0.08347, 0.9164, 0.07491, 0.9164, 0.07948, 0.9409, 0.1111, 0.9409, 0.1079, 0.9164, 0.1444, 0.9164, 0.1461, 0.9409, 0.08769, 0.9409, 0.08347, 0.9164, 0.1079, 0.9164, 0.1111, 0.9409, 0.1111, 0.9409, 0.1079, 0.9164, 0.08347, 0.9164, 0.08769, 0.9409, 0.1461, 0.9409, 0.1444, 0.9164, 0.1875, 0.9164, 0.1875, 0.9409, 0.1461, 0.9409, 0.1444, 0.9164, 0.1079, 0.9164, 0.1111, 0.9409, 0.1512, 0.9547, 0.1461, 0.9409, 0.1111, 0.9409, 0.1204, 0.9547, 0.1512, 0.9547, 0.1461, 0.9409, 0.1875, 0.9409, 0.1875, 0.9547, 0.1204, 0.9547, 0.1111, 0.9409, 0.08769, 0.9409, 0.0999, 0.9547, 0.0999, 0.9547, 0.08769, 0.9409, 0.1111, 0.9409, 0.1204, 0.9547, 0.1204, 0.9547, 0.1111, 0.9409, 0.1461, 0.9409, 0.1512, 0.9547, 0.0999, 0.9547, 0.08769, 0.9409, 0.07948, 0.9409, 0.09269, 0.9547, 0.1875, 0.9547, 0.1875, 0.9409, 0.1461, 0.9409, 0.1512, 0.9547, 0.09269, 0.9547, 0.07948, 0.9409, 0.08769, 0.9409, 0.0999, 0.9547, 0.2238, 0.9547, 0.2546, 0.9547, 0.2639, 0.9409, 0.2289, 0.9409, 0.2238, 0.9547, 0.1875, 0.9547, 0.1875, 0.9409, 0.2289, 0.9409, 0.2546, 0.9547, 0.2751, 0.9547, 0.2873, 0.9409, 0.2639, 0.9409, 0.2751, 0.9547, 0.2546, 0.9547, 0.2639, 0.9409, 0.2873, 0.9409, 0.2546, 0.9547, 0.2238, 0.9547, 0.2289, 0.9409, 0.2639, 0.9409, 0.2751, 0.9547, 0.2823, 0.9547, 0.2955, 0.9409, 0.2873, 0.9409, 0.1875, 0.9547, 0.2238, 0.9547, 0.2289, 0.9409, 0.1875, 0.9409, 0.2823, 0.9547, 0.2751, 0.9547, 0.2873, 0.9409, 0.2955, 0.9409, 0.6302, 0.551, 0.5047, 0.551, 0.5047, 0.551, 0.6302, 0.551, 0.644, 0.9153, 0.644, 0.8474, 0.458, 0.8222, 0.458, 0.9405, 0.6302, 0.551, 0.7031, 0.5725, 0.7031, 0.5725, 0.6302, 0.551, 0.5047, 0.551, 0.4318, 0.5725, 0.4318, 0.5725, 0.5047, 0.551, 0.644, 0.7505, 0.458, 0.7505, 0.458, 0.6826, 0.644, 0.6826, 0.6302, 0.551, 0.5047, 0.551, 0.4318, 0.5725, 0.7031, 0.5725, 0.6779, 0.9153, 0.6779, 0.9153, 0.6779, 0.9498, 0.6779, 0.9498, 0.6305, 0.7795, 0.644, 0.7795, 0.6779, 0.7795, 0.6779, 0.7795, 0.644, 0.7795, 0.6305, 0.7795, 0.6779, 0.8474, 0.644, 0.8474, 0.644, 0.7795, 0.6779, 0.7795, 0.644, 0.8474, 0.6779, 0.8474, 0.6779, 0.7795, 0.644, 0.7795, 0.6779, 0.9498, 0.644, 0.9498, 0.644, 0.9153, 0.6779, 0.9153, 0.3094, 0.7909, 0.3094, 0.7909, 0.3361, 0.7909, 0.3361, 0.7909, 0.04377, 0.7909, 0.04377, 0.839, 0.04377, 0.839, 0.04377, 0.7909, 0.644, 0.9498, 0.6779, 0.9498, 0.6779, 0.9153, 0.644, 0.9153, 0.07051, 0.7909, 0.07051, 0.7909, 0.3094, 0.7909, 0.3094, 0.7909, 0.6779, 0.7795, 0.6779, 0.7795, 0.6779, 0.8474, 0.6779, 0.8474, 0.3361, 0.839, 0.3361, 0.839, 0.3094, 0.839, 0.3094, 0.839, 0.644, 0.8474, 0.644, 0.7795, 0.6305, 0.7795, 0.458, 0.7795, 0.458, 0.8222, 0.3361, 0.7909, 0.3361, 0.7909, 0.3361, 0.839, 0.3361, 0.839, 0.04377, 0.839, 0.07051, 0.839, 0.07051, 0.7909, 0.04377, 0.7909, 0.3094, 0.839, 0.3361, 0.839, 0.3361, 0.7909, 0.3094, 0.7909, 0.3094, 0.7909, 0.07051, 0.7909, 0.07051, 0.839, 0.3094, 0.839, 0.07051, 0.839, 0.07051, 0.839, 0.04377, 0.839, 0.04377, 0.839, 0.3094, 0.839, 0.3094, 0.839, 0.07051, 0.839, 0.07051, 0.839, 0.04377, 0.7909, 0.04377, 0.7909, 0.07051, 0.7909, 0.07051, 0.7909, 0.458, 0.6147, 0.6305, 0.6147, 0.644, 0.6147, 0.644, 0.6826, 0.458, 0.6826, 0.644, 0.9153, 0.458, 0.9405, 0.458, 0.9622, 0.644, 0.9498, 0.6337, 0.9676, 0.6549, 0.9676, 0.6549, 0.9678, 0.6337, 0.968, 0.458, 0.973, 0.458, 0.9678, 0.6779, 0.9498, 0.6549, 0.9676, 0.6337, 0.9676, 0.644, 0.9498, 0.644, 0.9498, 0.6337, 0.968, 0.6549, 0.9678, 0.6779, 0.9498, 0.644, 0.9498, 0.6337, 0.9676, 0.458, 0.9678, 0.458, 0.9498, 0.6779, 0.9498, 0.6549, 0.9678, 0.6549, 0.9676, 0.6779, 0.9498, 0.458, 0.9622, 0.458, 0.973, 0.6337, 0.968, 0.644, 0.9498, 0.458, 0.9498, 0.458, 0.9153, 0.644, 0.9153, 0.644, 0.9498, 0.2955, 0.9409, 0.3001, 0.9164, 0.2915, 0.9164, 0.2873, 0.9409, 0.1875, 0.9409, 0.1875, 0.9164, 0.2306, 0.9164, 0.2289, 0.9409, 0.2873, 0.9409, 0.2915, 0.9164, 0.3001, 0.9164, 0.2955, 0.9409, 0.2639, 0.9409, 0.2671, 0.9164, 0.2306, 0.9164, 0.2289, 0.9409, 0.2873, 0.9409, 0.2915, 0.9164, 0.2671, 0.9164, 0.2639, 0.9409, 0.2639, 0.9409, 0.2671, 0.9164, 0.2915, 0.9164, 0.2873, 0.9409, 0.2289, 0.9409, 0.2306, 0.9164, 0.1875, 0.9164, 0.1875, 0.9409, 0.2289, 0.9409, 0.2306, 0.9164, 0.2671, 0.9164, 0.2639, 0.9409, 0.07948, 0.9409, 0.08769, 0.9409, 0.08347, 0.9164, 0.07491, 0.9164, 0.1875, 0.9409, 0.1461, 0.9409, 0.1444, 0.9164, 0.1875, 0.9164, 0.08769, 0.9409, 0.07948, 0.9409, 0.07491, 0.9164, 0.08347, 0.9164, 0.1111, 0.9409, 0.1461, 0.9409, 0.1444, 0.9164, 0.1079, 0.9164, 0.08769, 0.9409, 0.1111, 0.9409, 0.1079, 0.9164, 0.08347, 0.9164, 0.1111, 0.9409, 0.08769, 0.9409, 0.08347, 0.9164, 0.1079, 0.9164, 0.1461, 0.9409, 0.1875, 0.9409, 0.1875, 0.9164, 0.1444, 0.9164, 0.1461, 0.9409, 0.1111, 0.9409, 0.1079, 0.9164, 0.1444, 0.9164, 0.1512, 0.9547, 0.1204, 0.9547, 0.1111, 0.9409, 0.1461, 0.9409, 0.1512, 0.9547, 0.1875, 0.9547, 0.1875, 0.9409, 0.1461, 0.9409, 0.1204, 0.9547, 0.0999, 0.9547, 0.08769, 0.9409, 0.1111, 0.9409, 0.0999, 0.9547, 0.1204, 0.9547, 0.1111, 0.9409, 0.08769, 0.9409, 0.1204, 0.9547, 0.1512, 0.9547, 0.1461, 0.9409, 0.1111, 0.9409, 0.0999, 0.9547, 0.09269, 0.9547, 0.07948, 0.9409, 0.08769, 0.9409, 0.1875, 0.9547, 0.1512, 0.9547, 0.1461, 0.9409, 0.1875, 0.9409, 0.09269, 0.9547, 0.0999, 0.9547, 0.08769, 0.9409, 0.07948, 0.9409, 0.2238, 0.9547, 0.2289, 0.9409, 0.2639, 0.9409, 0.2546, 0.9547, 0.2238, 0.9547, 0.2289, 0.9409, 0.1875, 0.9409, 0.1875, 0.9547, 0.2546, 0.9547, 0.2639, 0.9409, 0.2873, 0.9409, 0.2751, 0.9547, 0.2751, 0.9547, 0.2873, 0.9409, 0.2639, 0.9409, 0.2546, 0.9547, 0.2546, 0.9547, 0.2639, 0.9409, 0.2289, 0.9409, 0.2238, 0.9547, 0.2751, 0.9547, 0.2873, 0.9409, 0.2955, 0.9409, 0.2823, 0.9547, 0.1875, 0.9547, 0.1875, 0.9409, 0.2289, 0.9409, 0.2238, 0.9547, 0.2823, 0.9547, 0.2955, 0.9409, 0.2873, 0.9409, 0.2751, 0.9547, 0.5717, 0.2175, 0.6422, 0.2175, 0.6422, 0.2175, 0.5717, 0.2175, 0.6838, 0.1772, 0.6413, 0.215, 0.6413, 0.215, 0.6838, 0.1772, 0.5717, 0.04921, 0.5647, 0.05622, 0.5647, 0.2105, 0.5717, 0.2175, 0.6422, 0.2175, 0.6863, 0.1783, 0.6863, 0.05622, 0.6793, 0.04921, 0.5647, 0.05622, 0.5647, 0.2105, 0.5647, 0.2105, 0.5647, 0.05622, 0.6422, 0.2175, 0.6422, 0.2175, 0.6863, 0.1783, 0.6863, 0.1783, 0.6863, 0.05622, 0.6863, 0.1783, 0.6863, 0.1783, 0.6863, 0.05622, 0.871, 0.1206, 0.8788, 0.1294, 0.8711, 0.1362, 0.8633, 0.1274, 0.8633, 0.1274, 0.8711, 0.1362, 0.8679, 0.1391, 0.8601, 0.1303, 0.8601, 0.1303, 0.8679, 0.1391, 0.8711, 0.1362, 0.8633, 0.1274, 0.8633, 0.1274, 0.8711, 0.1362, 0.8788, 0.1294, 0.871, 0.1206, 0.871, 0.1206, 0.8788, 0.1294, 0.8865, 0.1225, 0.8787, 0.1137, 0.8787, 0.1137, 0.8865, 0.1225, 0.8897, 0.1196, 0.8819, 0.1109, 0.8711, 0.1362, 0.8788, 0.1294, 0.8865, 0.1225, 0.8897, 0.1196, 0.8865, 0.1225, 0.8788, 0.1294, 0.8711, 0.1362, 0.8679, 0.1391, 0.8819, 0.1109, 0.8897, 0.1196, 0.8865, 0.1225, 0.8787, 0.1137, 0.8787, 0.1137, 0.8865, 0.1225, 0.8788, 0.1294, 0.871, 0.1206, 0.871, 0.1206, 0.8633, 0.1274, 0.8601, 0.1303, 0.8633, 0.1274, 0.871, 0.1206, 0.8787, 0.1137, 0.8819, 0.1109, 0.8787, 0.1137, 0.6793, 0.04921, 0.6793, 0.04921, 0.6863, 0.05622, 0.6863, 0.05622, 0.5717, 0.04921, 0.5717, 0.04921, 0.5647, 0.05622, 0.5647, 0.05622, 0.5717, 0.2175, 0.5717, 0.2175, 0.5647, 0.2105, 0.5647, 0.2105, 0.6793, 0.04921, 0.5717, 0.04921, 0.5717, 0.04921, 0.6793, 0.04921, 0.6413, 0.215, 0.6838, 0.1772, 0.6863, 0.1783, 0.6422, 0.2175, 0.6838, 0.05725, 0.6782, 0.05169, 0.6793, 0.04921, 0.6863, 0.05622, 0.5728, 0.05169, 0.5672, 0.05725, 0.5647, 0.05622, 0.5717, 0.04921, 0.5672, 0.2094, 0.5728, 0.215, 0.5717, 0.2175, 0.5647, 0.2105, 0.6782, 0.05169, 0.5728, 0.05169, 0.5717, 0.04921, 0.6793, 0.04921, 0.6838, 0.1772, 0.6838, 0.05725, 0.6863, 0.05622, 0.6863, 0.1783, 0.5728, 0.215, 0.6413, 0.215, 0.6422, 0.2175, 0.5717, 0.2175, 0.5672, 0.05725, 0.5672, 0.2094, 0.5647, 0.2105, 0.5647, 0.05622, 0.6782, 0.05169, 0.6838, 0.05725, 0.6838, 0.1772, 0.6413, 0.215, 0.5728, 0.215, 0.5672, 0.2094, 0.5672, 0.05725, 0.5728, 0.05169, 0.5672, 0.2094, 0.5672, 0.05725, 0.5672, 0.05725, 0.5672, 0.2094, 0.6838, 0.05725, 0.6838, 0.1772, 0.6838, 0.1772, 0.6838, 0.05725, 0.5728, 0.215, 0.5672, 0.2094, 0.5672, 0.2094, 0.5728, 0.215, 0.6782, 0.05169, 0.6838, 0.05725, 0.6838, 0.05725, 0.6782, 0.05169, 0.6413, 0.215, 0.5728, 0.215, 0.5728, 0.215, 0.6413, 0.215, 0.5728, 0.05169, 0.6782, 0.05169, 0.6782, 0.05169, 0.5728, 0.05169, 0.5672, 0.05725, 0.5728, 0.05169, 0.5728, 0.05169, 0.5672, 0.05725, 0.2709, 0.4171, 0.2709, 0.4449, 0.25, 0.4449, 0.25, 0.4171, 0.2709, 0.5005, 0.2604, 0.5282, 0.25, 0.5005, 0.2709, 0.3893, 0.2709, 0.4171, 0.25, 0.4171, 0.25, 0.3893, 0.2709, 0.4727, 0.2709, 0.5005, 0.25, 0.5005, 0.25, 0.4727, 0.2709, 0.3615, 0.2709, 0.3893, 0.25, 0.3893, 0.25, 0.3615, 0.2709, 0.4449, 0.2709, 0.4727, 0.25, 0.4727, 0.25, 0.4449, 0.25, 0.3893, 0.25, 0.4171, 0.2292, 0.4171, 0.2292, 0.3893, 0.25, 0.4727, 0.25, 0.5005, 0.2292, 0.5005, 0.2292, 0.4727, 0.25, 0.3615, 0.25, 0.3893, 0.2292, 0.3893, 0.2292, 0.3615, 0.25, 0.4449, 0.25, 0.4727, 0.2292, 0.4727, 0.2292, 0.4449, 0.25, 0.4171, 0.25, 0.4449, 0.2292, 0.4449, 0.2292, 0.4171, 0.25, 0.5005, 0.2396, 0.5282, 0.2292, 0.5005, 0.2292, 0.4171, 0.2292, 0.4449, 0.2083, 0.4449, 0.2083, 0.4171, 0.2292, 0.5005, 0.2187, 0.5282, 0.2083, 0.5005, 0.2292, 0.3893, 0.2292, 0.4171, 0.2083, 0.4171, 0.2083, 0.3893, 0.2292, 0.4727, 0.2292, 0.5005, 0.2083, 0.5005, 0.2083, 0.4727, 0.2292, 0.3615, 0.2292, 0.3893, 0.2083, 0.3893, 0.2083, 0.3615, 0.2292, 0.4449, 0.2292, 0.4727, 0.2083, 0.4727, 0.2083, 0.4449, 0.2083, 0.3615, 0.2083, 0.3893, 0.1875, 0.3893, 0.1875, 0.3615, 0.2083, 0.4449, 0.2083, 0.4727, 0.1875, 0.4727, 0.1875, 0.4449, 0.2083, 0.4171, 0.2083, 0.4449, 0.1875, 0.4449, 0.1875, 0.4171, 0.2083, 0.5005, 0.1979, 0.5282, 0.1875, 0.5005, 0.2083, 0.3893, 0.2083, 0.4171, 0.1875, 0.4171, 0.1875, 0.3893, 0.2083, 0.4727, 0.2083, 0.5005, 0.1875, 0.5005, 0.1875, 0.4727, 0.1875, 0.3893, 0.1875, 0.4171, 0.1666, 0.4171, 0.1666, 0.3893, 0.1875, 0.4727, 0.1875, 0.5005, 0.1666, 0.5005, 0.1666, 0.4727, 0.1875, 0.3615, 0.1875, 0.3893, 0.1666, 0.3893, 0.1666, 0.3615, 0.1875, 0.4449, 0.1875, 0.4727, 0.1666, 0.4727, 0.1666, 0.4449, 0.1875, 0.4171, 0.1875, 0.4449, 0.1666, 0.4449, 0.1666, 0.4171, 0.1875, 0.5005, 0.1771, 0.5282, 0.1666, 0.5005, 0.1666, 0.4171, 0.1666, 0.4449, 0.1458, 0.4449, 0.1458, 0.4171, 0.1666, 0.5005, 0.1562, 0.5282, 0.1458, 0.5005, 0.1666, 0.3893, 0.1666, 0.4171, 0.1458, 0.4171, 0.1458, 0.3893, 0.1666, 0.4727, 0.1666, 0.5005, 0.1458, 0.5005, 0.1458, 0.4727, 0.1666, 0.3615, 0.1666, 0.3893, 0.1458, 0.3893, 0.1458, 0.3615, 0.1666, 0.4449, 0.1666, 0.4727, 0.1458, 0.4727, 0.1458, 0.4449, 0.1458, 0.3615, 0.1458, 0.3893, 0.1249, 0.3893, 0.1249, 0.3615, 0.1458, 0.4449, 0.1458, 0.4727, 0.1249, 0.4727, 0.1249, 0.4449, 0.1458, 0.4171, 0.1458, 0.4449, 0.1249, 0.4449, 0.1249, 0.4171, 0.1458, 0.5005, 0.1354, 0.5282, 0.1249, 0.5005, 0.1458, 0.3893, 0.1458, 0.4171, 0.1249, 0.4171, 0.1249, 0.3893, 0.1458, 0.4727, 0.1458, 0.5005, 0.1249, 0.5005, 0.1249, 0.4727, 0.1249, 0.5005, 0.1145, 0.5282, 0.1041, 0.5005, 0.1249, 0.3893, 0.1249, 0.4171, 0.1041, 0.4171, 0.1041, 0.3893, 0.1249, 0.4727, 0.1249, 0.5005, 0.1041, 0.5005, 0.1041, 0.4727, 0.1249, 0.3615, 0.1249, 0.3893, 0.1041, 0.3893, 0.1041, 0.3615, 0.1249, 0.4449, 0.1249, 0.4727, 0.1041, 0.4727, 0.1041, 0.4449, 0.1249, 0.4171, 0.1249, 0.4449, 0.1041, 0.4449, 0.1041, 0.4171, 0.1875, 0.3615, 0.1666, 0.3615, 0.1666, 0.3615, 0.1875, 0.3615, 0.2709, 0.3615, 0.25, 0.3615, 0.25, 0.3615, 0.2709, 0.3615, 0.2083, 0.3615, 0.1875, 0.3615, 0.1875, 0.3615, 0.2083, 0.3615, 0.1458, 0.3615, 0.1249, 0.3615, 0.1249, 0.3615, 0.1458, 0.3615, 0.1666, 0.3615, 0.1458, 0.3615, 0.1458, 0.3615, 0.1666, 0.3615, 0.2292, 0.3615, 0.2083, 0.3615, 0.2083, 0.3615, 0.2292, 0.3615, 0.1249, 0.3615, 0.1041, 0.3615, 0.1041, 0.3615, 0.1249, 0.3615, 0.25, 0.3615, 0.2292, 0.3615, 0.2292, 0.3615, 0.25, 0.3615, 0.2709, 0.4171, 0.25, 0.4171, 0.25, 0.4449, 0.2709, 0.4449, 0.2709, 0.5005, 0.25, 0.5005, 0.2604, 0.5282, 0.2709, 0.3893, 0.25, 0.3893, 0.25, 0.4171, 0.2709, 0.4171, 0.2709, 0.4727, 0.25, 0.4727, 0.25, 0.5005, 0.2709, 0.5005, 0.2709, 0.3615, 0.25, 0.3615, 0.25, 0.3893, 0.2709, 0.3893, 0.2709, 0.4449, 0.25, 0.4449, 0.25, 0.4727, 0.2709, 0.4727, 0.25, 0.3893, 0.2292, 0.3893, 0.2292, 0.4171, 0.25, 0.4171, 0.25, 0.4727, 0.2292, 0.4727, 0.2292, 0.5005, 0.25, 0.5005, 0.25, 0.3615, 0.2292, 0.3615, 0.2292, 0.3893, 0.25, 0.3893, 0.25, 0.4449, 0.2292, 0.4449, 0.2292, 0.4727, 0.25, 0.4727, 0.25, 0.4171, 0.2292, 0.4171, 0.2292, 0.4449, 0.25, 0.4449, 0.25, 0.5005, 0.2292, 0.5005, 0.2396, 0.5282, 0.2292, 0.4171, 0.2083, 0.4171, 0.2083, 0.4449, 0.2292, 0.4449, 0.2292, 0.5005, 0.2083, 0.5005, 0.2187, 0.5282, 0.2292, 0.3893, 0.2083, 0.3893, 0.2083, 0.4171, 0.2292, 0.4171, 0.2292, 0.4727, 0.2083, 0.4727, 0.2083, 0.5005, 0.2292, 0.5005, 0.2292, 0.3615, 0.2083, 0.3615, 0.2083, 0.3893, 0.2292, 0.3893, 0.2292, 0.4449, 0.2083, 0.4449, 0.2083, 0.4727, 0.2292, 0.4727, 0.2083, 0.3615, 0.1875, 0.3615, 0.1875, 0.3893, 0.2083, 0.3893, 0.2083, 0.4449, 0.1875, 0.4449, 0.1875, 0.4727, 0.2083, 0.4727, 0.2083, 0.4171, 0.1875, 0.4171, 0.1875, 0.4449, 0.2083, 0.4449, 0.2083, 0.5005, 0.1875, 0.5005, 0.1979, 0.5282, 0.2083, 0.3893, 0.1875, 0.3893, 0.1875, 0.4171, 0.2083, 0.4171, 0.2083, 0.4727, 0.1875, 0.4727, 0.1875, 0.5005, 0.2083, 0.5005, 0.1875, 0.3893, 0.1666, 0.3893, 0.1666, 0.4171, 0.1875, 0.4171, 0.1875, 0.4727, 0.1666, 0.4727, 0.1666, 0.5005, 0.1875, 0.5005, 0.1875, 0.3615, 0.1666, 0.3615, 0.1666, 0.3893, 0.1875, 0.3893, 0.1875, 0.4449, 0.1666, 0.4449, 0.1666, 0.4727, 0.1875, 0.4727, 0.1875, 0.4171, 0.1666, 0.4171, 0.1666, 0.4449, 0.1875, 0.4449, 0.1875, 0.5005, 0.1666, 0.5005, 0.1771, 0.5282, 0.1666, 0.4171, 0.1458, 0.4171, 0.1458, 0.4449, 0.1666, 0.4449, 0.1666, 0.5005, 0.1458, 0.5005, 0.1562, 0.5282, 0.1666, 0.3893, 0.1458, 0.3893, 0.1458, 0.4171, 0.1666, 0.4171, 0.1666, 0.4727, 0.1458, 0.4727, 0.1458, 0.5005, 0.1666, 0.5005, 0.1666, 0.3615, 0.1458, 0.3615, 0.1458, 0.3893, 0.1666, 0.3893, 0.1666, 0.4449, 0.1458, 0.4449, 0.1458, 0.4727, 0.1666, 0.4727, 0.1458, 0.3615, 0.1249, 0.3615, 0.1249, 0.3893, 0.1458, 0.3893, 0.1458, 0.4449, 0.1249, 0.4449, 0.1249, 0.4727, 0.1458, 0.4727, 0.1458, 0.4171, 0.1249, 0.4171, 0.1249, 0.4449, 0.1458, 0.4449, 0.1458, 0.5005, 0.1249, 0.5005, 0.1354, 0.5282, 0.1458, 0.3893, 0.1249, 0.3893, 0.1249, 0.4171, 0.1458, 0.4171, 0.1458, 0.4727, 0.1249, 0.4727, 0.1249, 0.5005, 0.1458, 0.5005, 0.1249, 0.5005, 0.1041, 0.5005, 0.1145, 0.5282, 0.1249, 0.3893, 0.1041, 0.3893, 0.1041, 0.4171, 0.1249, 0.4171, 0.1249, 0.4727, 0.1041, 0.4727, 0.1041, 0.5005, 0.1249, 0.5005, 0.1249, 0.3615, 0.1041, 0.3615, 0.1041, 0.3893, 0.1249, 0.3893, 0.1249, 0.4449, 0.1041, 0.4449, 0.1041, 0.4727, 0.1249, 0.4727, 0.1249, 0.4171, 0.1041, 0.4171, 0.1041, 0.4449, 0.1249, 0.4449, 0.1875, 0.3615, 0.1875, 0.3615, 0.1666, 0.3615, 0.1666, 0.3615, 0.2709, 0.3615, 0.2709, 0.3615, 0.25, 0.3615, 0.25, 0.3615, 0.2083, 0.3615, 0.2083, 0.3615, 0.1875, 0.3615, 0.1875, 0.3615, 0.1458, 0.3615, 0.1458, 0.3615, 0.1249, 0.3615, 0.1249, 0.3615, 0.1666, 0.3615, 0.1666, 0.3615, 0.1458, 0.3615, 0.1458, 0.3615, 0.2292, 0.3615, 0.2292, 0.3615, 0.2083, 0.3615, 0.2083, 0.3615, 0.1249, 0.3615, 0.1249, 0.3615, 0.1041, 0.3615, 0.1041, 0.3615, 0.25, 0.3615, 0.25, 0.3615, 0.2292, 0.3615, 0.2292, 0.3615])
me_cylinder_001.use_remesh_fix_poles = True
me_cylinder_001.use_remesh_preserve_attributes = False
me_cylinder_001.update()
arm_armature = bpy.data.armatures.new('Armature')  # bones are not reproduced

# ---- objects
ob_upper_003 = bpy.data.objects.new('upper_003', me_cylinder_001)
ob_armature = bpy.data.objects.new('Armature', arm_armature)

# ---- transforms, parenting, visibility, modifiers, constraints
ob_upper_003.parent = ob_armature
ob_upper_003.matrix_parent_inverse = Matrix(((1.0, -0.0, 0.0, -0.0003763), (-0.0, 1.0, -0.0, 0.0), (0.0, -0.0, 1.0, -0.199), (-0.0, 0.0, -0.0, 1.0)))
ob_upper_003.location = (0.0, 0.0, 0.0)
_vg = ob_upper_003.vertex_groups.new(name='body')
for _i, _w in zip([0, 1, 2, 3, 4, 5, 6, 7, 8, 9, 10, 11, 12, 13, 14, 15, 16, 17, 18, 19, 20, 21, 22, 23, 24, 25, 26, 27, 28, 29, 30, 31, 32, 33, 34, 35, 36, 37, 38, 39, 40, 41, 42, 43, 44, 45, 46, 47, 48, 49, 50, 51, 52, 53, 54, 55, 56, 57, 58, 59, 60, 61, 62, 63, 64, 65, 66, 67, 68, 69, 70, 71, 72, 73, 74, 75, 76, 77, 78, 79, 80, 81, 82, 83, 84, 85, 86, 87, 88, 89, 90, 91, 92, 93, 94, 95, 96, 97, 98, 99, 100, 101, 102, 103, 104, 105, 106, 107, 108, 110, 112, 115, 117, 118, 119, 120, 121, 122, 123, 124, 126, 136, 137, 138, 139, 147, 148, 149, 150, 151, 152, 156, 157, 158, 159, 160, 161, 162, 163, 164, 165, 166, 167, 168, 169, 170, 171, 172, 173, 174, 175, 176, 177, 178, 179, 180, 181, 182, 183, 184, 185, 186, 187, 188, 189, 190, 191, 192, 193, 194, 195, 196, 197, 198, 199, 200, 201, 202, 203, 204, 205, 206, 207, 208, 209, 210, 211, 212, 213, 214, 215, 216, 217, 218, 219, 220, 221, 222, 223, 224, 225, 226, 227, 228, 229, 230, 231, 232, 233, 234, 235, 236, 237, 238, 239, 240, 241, 242, 243, 244, 245, 246, 247, 248, 249, 250, 251, 252, 253, 254, 255, 256, 257, 258, 259, 260, 261, 262, 263, 264, 265, 266, 267, 268, 269, 270, 271, 272, 273, 274, 275, 276, 277, 278, 279, 280, 281, 282, 283, 284, 285, 286, 287, 288, 289, 290, 291, 292, 293, 294, 295, 296, 297, 298, 299, 300, 301, 302, 303, 304, 305, 306, 307, 308, 309, 310, 311, 312, 313, 314, 315, 316, 317, 318, 319, 320, 321, 322, 323, 324, 325, 326, 327, 328, 329, 330, 331, 332, 333, 334, 335, 336, 337, 338, 339, 340, 341, 342, 343, 344, 345, 346, 347, 348, 349, 350, 351, 352, 353, 354, 355, 356, 357, 358, 359, 360, 361, 362, 363, 364, 365, 366, 367, 368, 369, 370, 371, 372, 373, 374, 375, 376, 377, 378, 379, 380, 381, 382, 383, 384, 385, 386, 387, 388, 389, 390, 391, 392, 393, 394, 395, 396, 397, 398, 399, 400, 401, 402, 403, 404, 405, 406, 407, 408, 409, 410, 411, 412, 413, 414, 415, 416, 417, 418, 419, 420, 421, 422, 423, 424, 425, 426, 427, 428, 429, 430, 431, 432, 433, 434, 435, 436, 437, 438, 439, 440, 441, 442, 443, 444, 445, 446, 447, 448, 449, 450, 451, 452, 453, 454, 455, 456, 457, 458, 459, 460, 461, 462, 463, 464, 465, 466, 467, 468, 469, 470, 471, 472, 473, 474, 475, 476, 477, 478, 479, 480, 481, 482, 483, 484, 485, 486, 487, 488, 489, 490, 491, 492, 493, 494, 495, 496, 497, 498, 499, 500, 501, 502, 503, 504, 505, 506, 507, 508, 509, 510, 511, 512, 513, 514, 515, 516, 517, 518, 519, 520, 521, 522, 523, 524, 525, 526, 527, 528, 529, 530], [0.9921, 0.9921, 0.9921, 0.992, 0.9918, 0.9915, 0.9911, 0.991, 0.9913, 0.9915, 0.9918, 0.9919, 0.9926, 0.9926, 0.9926, 0.9925, 0.9924, 0.9923, 0.9922, 0.9921, 0.9922, 0.9923, 0.9924, 0.9925, 0.993, 0.9929, 0.9931, 0.9932, 0.9932, 0.9932, 0.9932, 0.9932, 0.9931, 0.993, 0.9929, 0.9929, 0.9934, 0.9933, 0.9935, 0.9935, 0.9935, 0.9936, 0.9935, 0.9935, 0.9935, 0.9934, 0.9933, 0.9933, 0.9935, 0.9935, 0.9935, 0.9935, 0.9935, 0.9936, 0.9936, 0.9936, 0.9936, 0.9936, 0.9936, 0.9936, 0.9928, 0.9928, 0.9928, 0.9929, 0.9929, 0.9929, 0.9928, 0.9928, 0.9927, 0.9927, 0.9927, 0.9927, 0.9936, 0.9935, 0.9935, 0.9935, 0.9935, 0.9935, 0.9936, 0.9936, 0.9936, 0.9936, 0.9936, 0.9936, 0.9936, 0.9935, 0.9935, 0.9935, 0.9935, 0.9935, 0.9936, 0.9936, 0.9936, 0.9936, 0.9936, 0.9936, 1.0, 1.0, 1.0, 1.0, 1.0, 1.0, 1.0, 1.0, 1.0, 1.0, 1.0, 1.0, 0.0, 0.0, 0.0, 0.0, 0.0, 0.0, 0.0, 0.0, 0.0, 0.0, 0.0, 0.0, 0.0, 0.0, 0.0, 0.0, 0.0, 0.0, 0.0, 0.0, 0.0, 0.0, 0.0, 0.0, 0.0, 0.0, 0.0, 0.0, 0.0, 0.0, 0.0, 0.0, 0.0, 0.0, 0.0, 0.0, 0.0, 0.0, 0.0, 0.0, 0.0, 0.0, 0.0, 0.0, 0.0, 0.0, 0.0, 0.0, 0.0, 0.0, 0.0, 0.0, 0.0, 0.0, 0.0, 0.0, 0.0, 0.0, 0.0, 0.0, 0.0, 0.0, 0.0, 0.0, 0.0, 0.0, 0.0, 0.0, 0.0, 0.0, 0.0, 1.0, 1.0, 1.0, 1.0, 1.0, 1.0, 1.0, 1.0, 1.0, 1.0, 1.0, 1.0, 1.0, 1.0, 1.0, 1.0, 1.0, 1.0, 1.0, 1.0, 1.0, 1.0, 1.0, 1.0, 1.0, 1.0, 1.0, 1.0, 1.0, 1.0, 1.0, 1.0, 1.0, 1.0, 1.0, 1.0, 1.0, 1.0, 1.0, 1.0, 1.0, 1.0, 1.0, 1.0, 1.0, 1.0, 1.0, 1.0, 1.0, 1.0, 1.0, 1.0, 1.0, 1.0, 1.0, 1.0, 1.0, 1.0, 1.0, 1.0, 1.0, 1.0, 1.0, 1.0, 1.0, 1.0, 1.0, 1.0, 1.0, 1.0, 1.0, 1.0, 1.0, 1.0, 1.0, 1.0, 1.0, 1.0, 1.0, 1.0, 1.0, 1.0, 1.0, 1.0, 1.0, 1.0, 1.0, 1.0, 1.0, 1.0, 1.0, 1.0, 1.0, 1.0, 1.0, 1.0, 1.0, 1.0, 1.0, 1.0, 1.0, 1.0, 1.0, 1.0, 1.0, 1.0, 1.0, 1.0, 1.0, 1.0, 1.0, 1.0, 1.0, 1.0, 1.0, 1.0, 1.0, 1.0, 1.0, 1.0, 1.0, 1.0, 1.0, 1.0, 1.0, 1.0, 1.0, 1.0, 1.0, 1.0, 1.0, 1.0, 1.0, 1.0, 1.0, 1.0, 1.0, 1.0, 1.0, 1.0, 1.0, 1.0, 1.0, 1.0, 1.0, 1.0, 1.0, 1.0, 1.0, 1.0, 1.0, 1.0, 1.0, 1.0, 1.0, 1.0, 1.0, 1.0, 1.0, 1.0, 1.0, 1.0, 1.0, 1.0, 1.0, 1.0, 0.9837, 0.9837, 0.9842, 0.9846, 0.9703, 0.9703, 0.9703, 0.9703, 0.9702, 0.9703, 0.9702, 0.9702, 0.9703, 0.9703, 0.9703, 0.9703, 0.9703, 0.9703, 0.9704, 0.9703, 0.982, 0.9817, 0.9829, 0.9831, 0.9769, 0.9775, 0.9828, 0.9829, 0.9816, 0.9816, 0.9842, 0.9841, 0.9845, 0.9843, 0.9829, 0.9828, 0.9806, 0.9806, 0.9842, 0.9841, 0.9842, 0.9846, 0.983, 0.9831, 0.9817, 0.9818, 0.9842, 0.9842, 1.0, 1.0, 1.0, 1.0, 1.0, 1.0, 1.0, 1.0, 1.0, 1.0, 1.0, 1.0, 1.0, 1.0, 1.0, 1.0, 1.0, 1.0, 1.0, 1.0, 1.0, 1.0, 1.0, 1.0, 1.0, 1.0, 1.0, 1.0, 1.0, 1.0, 1.0, 1.0, 1.0, 1.0, 1.0, 1.0, 1.0, 1.0, 1.0, 1.0, 1.0, 1.0, 1.0, 1.0, 1.0, 1.0, 1.0, 1.0, 1.0, 1.0, 1.0, 1.0, 1.0, 1.0, 1.0, 1.0, 1.0, 1.0, 1.0, 1.0, 1.0, 1.0, 1.0, 1.0, 1.0, 1.0, 1.0, 1.0, 1.0, 1.0, 1.0, 1.0, 1.0, 1.0, 1.0, 1.0, 1.0, 1.0, 1.0, 1.0, 1.0, 1.0, 1.0, 1.0, 1.0, 1.0, 1.0, 1.0, 1.0, 1.0, 1.0, 1.0, 1.0, 1.0, 1.0, 1.0, 1.0, 1.0, 1.0, 1.0, 1.0, 1.0, 1.0, 1.0, 1.0, 1.0, 1.0, 1.0, 1.0, 1.0, 1.0, 1.0, 1.0]): _vg.add([_i], _w, 'REPLACE')
_vg = ob_upper_003.vertex_groups.new(name='arm')
for _i, _w in zip([108, 109, 110, 111, 112, 113, 114, 115, 116, 117, 118, 119, 120, 121, 122, 123, 124, 125, 126, 127, 128, 129, 130, 131, 132, 133, 134, 135, 136, 137, 138, 139, 140, 141, 142, 143, 144, 145, 146, 147, 148, 149, 150, 151, 152, 153, 154, 155, 156, 157, 158, 159, 160, 161, 162, 163, 164, 165, 166, 167, 168, 169, 170, 171, 172, 173, 174, 175, 176, 177, 178, 179, 180, 181, 182, 183, 184, 185, 186, 187, 188, 189, 190, 191, 192, 193, 194, 195, 196, 197, 198, 199, 200, 201, 202, 203, 204, 205, 206, 207, 208, 209, 210, 211, 212, 213, 214, 215, 216, 217, 218, 219, 220, 221, 222, 223, 224, 225, 226, 227, 228, 229, 230, 231, 232, 233, 234, 235, 236, 237, 238, 239, 240, 241, 242, 243, 244, 245, 246, 247, 248, 249, 250, 251, 252, 253, 254, 255, 256, 257, 258, 259, 260, 261, 262, 263, 264, 265, 266, 267, 268, 269, 270, 271, 272, 273, 274, 275, 276, 277, 278, 279, 280, 281, 282, 283, 284, 285, 286, 287, 288, 289, 290, 291, 292, 293, 294, 295, 296, 297, 298, 299, 300, 301, 302, 303, 304, 305, 306, 307, 308, 309, 310, 311, 312, 313, 314, 315, 316, 317, 318, 319, 320, 321, 322, 323, 324, 325, 326, 327, 328, 329, 330, 331, 332, 333, 334, 335, 336, 337, 338, 339, 340, 341, 342, 343, 344, 345, 346, 347, 348, 349, 350, 351, 352, 353, 354, 355, 356, 357, 358, 359, 360, 361, 362, 363, 364, 365, 366, 367, 368, 369, 374, 375, 376, 377, 378, 379, 380, 381, 382, 383, 384, 385, 386, 387, 388, 389], [1.0, 1.0, 1.0, 1.0, 1.0, 1.0, 1.0, 1.0, 1.0, 1.0, 1.0, 1.0, 1.0, 1.0, 1.0, 1.0, 1.0, 1.0, 1.0, 1.0, 1.0, 1.0, 1.0, 1.0, 1.0, 1.0, 1.0, 1.0, 1.0, 1.0, 1.0, 1.0, 1.0, 1.0, 1.0, 1.0, 1.0, 1.0, 1.0, 1.0, 1.0, 1.0, 1.0, 1.0, 1.0, 1.0, 1.0, 1.0, 1.0, 1.0, 1.0, 1.0, 1.0, 1.0, 1.0, 1.0, 1.0, 1.0, 1.0, 1.0, 1.0, 1.0, 1.0, 1.0, 1.0, 1.0, 1.0, 1.0, 1.0, 1.0, 1.0, 1.0, 0.1515, 0.1716, 0.2288, 0.3281, 0.448, 0.6707, 0.7515, 0.7833, 0.8094, 0.8442, 0.7971, 0.8134, 0.7793, 0.7881, 0.7584, 0.766, 0.7348, 0.7464, 0.6196, 0.5726, 0.3186, 0.259, 0.1482, 0.1708, 0.0, 0.0, 0.0, 0.0, 0.0, 0.0, 0.0, 0.0, 0.0, 0.0, 0.0, 0.0, 0.0, 0.0, 0.0, 0.0, 0.0, 0.0, 0.0, 0.0, 0.0, 0.0, 0.0, 0.0, 0.0, 0.0, 0.0, 0.0, 0.0, 0.0, 0.0, 0.0, 0.0, 0.0, 0.0, 0.0, 0.0, 0.0, 0.0, 0.0, 0.0, 0.0, 0.0, 0.0, 0.0, 0.0, 0.0, 0.0, 0.0, 0.0, 0.0, 0.0, 0.0, 0.0, 0.0, 0.0, 0.0, 0.0, 0.0, 0.0, 0.0, 0.0, 0.0, 0.0, 0.0, 0.0, 0.0, 0.0, 0.0, 0.0, 0.0, 0.0, 0.0, 0.0, 0.0, 0.0, 0.0, 0.0, 0.0, 0.0, 0.0, 0.0, 0.0, 0.0, 0.0, 0.0, 0.0, 0.0, 0.0, 0.0, 0.0, 0.0, 0.0, 0.0, 0.0, 0.0, 0.0, 0.0, 0.0, 0.0, 0.0, 0.0, 0.0, 0.0, 0.0, 0.0, 0.0, 0.0, 0.0, 0.0, 0.0, 0.0, 0.0, 0.0, 0.0, 0.0, 0.0, 0.0, 0.0, 0.0, 0.0, 0.0, 0.0, 0.0, 0.0, 0.0, 0.0, 0.0, 0.0, 0.0, 0.0, 0.0, 0.0, 0.0, 0.0, 0.0, 0.0, 0.0, 0.0, 0.0, 0.0, 0.0, 0.0, 0.0, 0.0, 0.0, 0.0, 0.0, 0.0, 0.0, 0.0, 0.0, 0.0, 0.0, 0.0, 0.0, 0.0, 0.0, 0.0, 0.0, 0.0, 0.0, 0.0, 0.0, 0.0, 0.0, 0.009421, 0.009473, 0.009525, 0.009526, 0.009699, 0.009581, 0.009635, 0.009668, 0.009557, 0.009565, 0.009476, 0.009498, 0.009411, 0.009459, 0.009379, 0.009447]): _vg.add([_i], _w, 'REPLACE')
_m = ob_upper_003.modifiers.new('Armature', 'ARMATURE')
_m.object = ob_armature
ob_armature.location = (0.0003763, 0.0, 0.199)
ob_armature.show_in_front = True

# ---- collection membership
col_collection.objects.link(ob_upper_003)
col_collection.objects.link(ob_armature)

# ---- scene / render settings (as saved in the file)
scene.frame_start = 1; scene.frame_end = 250; scene.frame_set(1)
scene.render.engine = 'BLENDER_EEVEE_NEXT'
scene.cycles.sampling_pattern = 'TABULATED_SOBOL'
scene.cycles.use_light_tree = False
scene.view_settings.view_transform = 'Filmic'
bpy.context.view_layer.update()

# ---- added for rendering (the .blend has no active camera and no usable light): camera, sun
cam_auto = bpy.data.cameras.new('AutoCamera')
cam_auto.lens = 50.0
cam_auto.sensor_width = 36.0
cam_auto.clip_end = 1000.0
ob_auto_camera = bpy.data.objects.new('AutoCamera', cam_auto)
scene.collection.objects.link(ob_auto_camera)
ob_auto_camera.location = (5.68168, -7.2411, 6.05012)
ob_auto_camera.rotation_euler = (1.09748, -7.21219e-08, 0.694738)
scene.camera = ob_auto_camera
light_auto_sun = bpy.data.lights.new('AutoSun', 'SUN')
light_auto_sun.energy = 3.0
light_auto_sun.angle = 0.0523599
ob_auto_sun = bpy.data.objects.new('AutoSun', light_auto_sun)
scene.collection.objects.link(ob_auto_sun)
ob_auto_sun.rotation_euler = (0.872665, 0.174533, 0.523599)
bpy.context.view_layer.update()
